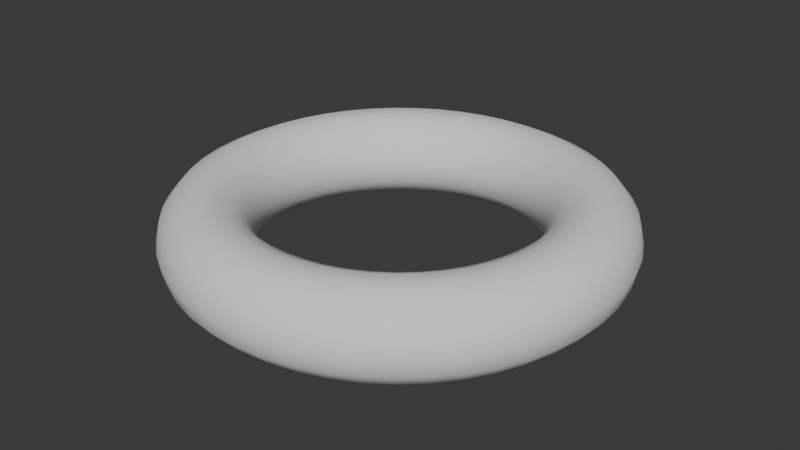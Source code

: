 # Source: donut.blend  (saved by Blender 4.2.66; exported with 4.5.12 LTS)
import bpy
from mathutils import Matrix  # noqa: F401  (used for matrix-valued properties, if any)

bpy.ops.wm.read_factory_settings(use_empty=True)
scene = bpy.context.scene
scene.name = 'Scene'

# ---- collections
col_collection = bpy.data.collections.new('Collection'); scene.collection.children.link(col_collection)

# ---- world
world_world = bpy.data.worlds.new('World'); scene.world = world_world
world_world.use_nodes = True; world_world.node_tree.nodes.clear()
_N = world_world.node_tree.nodes; _L = world_world.node_tree.links
n0 = _N.new('ShaderNodeOutputWorld'); n0.name = 'World Output'; n0.location = (300, 300)
n1 = _N.new('ShaderNodeBackground'); n1.name = 'Background'; n1.location = (10, 300)
n1.inputs[0].default_value = (0.05088, 0.05088, 0.05088, 1.0)
_L.new(n1.outputs[0], n0.inputs[0])
n0.is_active_output = True
world_world.color = (0.05088, 0.05088, 0.05088)
world_world.sun_shadow_jitter_overblur = 0.0

# ---- meshes
me_torus = bpy.data.meshes.new('Torus')
me_torus.from_pydata([(1.25, 0.0, 0.0), (1.225, 0.0, 0.1085), (1.156, 0.0, 0.1955), (1.056, 0.0, 0.2437), (0.9444, 0.0, 0.2437), (0.8441, 0.0, 0.1955), (0.7748, 0.0, 0.1085), (0.75, 0.0, 3.062e-17), (0.7748, 0.0, -0.1085), (0.8441, 0.0, -0.1955), (0.9444, 0.0, -0.2437), (1.056, 0.0, -0.2437), (1.156, 0.0, -0.1955), (1.225, 0.0, -0.1085), (1.24, 0.1598, 0.0), (1.215, 0.1567, 0.1085), (1.146, 0.1478, 0.1955), (1.047, 0.135, 0.2437), (0.9366, 0.1208, 0.2437), (0.8372, 0.1079, 0.1955), (0.7684, 0.09907, 0.1085), (0.7438, 0.09591, 3.062e-17), (0.7684, 0.09907, -0.1085), (0.8372, 0.1079, -0.1955), (0.9366, 0.1208, -0.2437), (1.047, 0.135, -0.2437), (1.146, 0.1478, -0.1955), (1.215, 0.1567, -0.1085), (1.209, 0.3171, 0.0), (1.185, 0.3108, 0.1085), (1.118, 0.2932, 0.1955), (1.021, 0.2678, 0.2437), (0.9135, 0.2395, 0.2437), (0.8165, 0.2141, 0.1955), (0.7494, 0.1965, 0.1085), (0.7255, 0.1902, 3.062e-17), (0.7494, 0.1965, -0.1085), (0.8165, 0.2141, -0.1955), (0.9135, 0.2395, -0.2437), (1.021, 0.2678, -0.2437), (1.118, 0.2932, -0.1955), (1.185, 0.3108, -0.1085), (1.159, 0.4691, 0.0), (1.136, 0.4598, 0.1085), (1.071, 0.4338, 0.1955), (0.9785, 0.3961, 0.2437), (0.8754, 0.3544, 0.2437), (0.7824, 0.3168, 0.1955), (0.7181, 0.2907, 0.1085), (0.6952, 0.2815, 3.062e-17), (0.7181, 0.2907, -0.1085), (0.7824, 0.3168, -0.1955), (0.8754, 0.3544, -0.2437), (0.9785, 0.3961, -0.2437), (1.071, 0.4338, -0.1955), (1.136, 0.4598, -0.1085), (1.089, 0.6134, 0.0), (1.068, 0.6012, 0.1085), (1.007, 0.5672, 0.1955), (0.9198, 0.518, 0.2437), (0.8228, 0.4634, 0.2437), (0.7355, 0.4142, 0.1955), (0.6751, 0.3802, 0.1085), (0.6535, 0.368, 3.062e-17), (0.6751, 0.3802, -0.1085), (0.7355, 0.4142, -0.1955), (0.8228, 0.4634, -0.2437), (0.9198, 0.518, -0.2437), (1.007, 0.5672, -0.1955), (1.068, 0.6012, -0.1085), (1.002, 0.7476, 0.0), (0.9819, 0.7328, 0.1085), (0.9263, 0.6913, 0.1955), (0.846, 0.6314, 0.2437), (0.7568, 0.5648, 0.2437), (0.6765, 0.5049, 0.1955), (0.6209, 0.4634, 0.1085), (0.6011, 0.4486, 3.062e-17), (0.6209, 0.4634, -0.1085), (0.6765, 0.5049, -0.1955), (0.7568, 0.5648, -0.2437), (0.846, 0.6314, -0.2437), (0.9263, 0.6913, -0.1955), (0.9819, 0.7328, -0.1085), (0.8979, 0.8696, 0.0), (0.8802, 0.8524, 0.1085), (0.8303, 0.8041, 0.1955), (0.7583, 0.7344, 0.2437), (0.6784, 0.657, 0.2437), (0.6064, 0.5872, 0.1955), (0.5565, 0.539, 0.1085), (0.5388, 0.5218, 3.062e-17), (0.5565, 0.539, -0.1085), (0.6064, 0.5872, -0.1955), (0.6784, 0.657, -0.2437), (0.7583, 0.7344, -0.2437), (0.8303, 0.8041, -0.1955), (0.8802, 0.8524, -0.1085), (0.7794, 0.9773, 0.0), (0.7639, 0.9579, 0.1085), (0.7207, 0.9037, 0.1955), (0.6582, 0.8253, 0.2437), (0.5888, 0.7383, 0.2437), (0.5263, 0.66, 0.1955), (0.4831, 0.6057, 0.1085), (0.4676, 0.5864, 3.062e-17), (0.4831, 0.6057, -0.1085), (0.5263, 0.66, -0.1955), (0.5888, 0.7383, -0.2437), (0.6582, 0.8253, -0.2437), (0.7207, 0.9037, -0.1955), (0.7639, 0.9579, -0.1085), (0.648, 1.069, 0.0), (0.6352, 1.048, 0.1085), (0.5992, 0.9884, 0.1955), (0.5472, 0.9027, 0.2437), (0.4896, 0.8076, 0.2437), (0.4376, 0.7218, 0.1955), (0.4016, 0.6625, 0.1085), (0.3888, 0.6414, 3.062e-17), (0.4016, 0.6625, -0.1085), (0.4376, 0.7218, -0.1955), (0.4896, 0.8076, -0.2437), (0.5472, 0.9027, -0.2437), (0.5992, 0.9884, -0.1955), (0.6352, 1.048, -0.1085), (0.506, 1.143, 0.0), (0.496, 1.12, 0.1085), (0.4679, 1.057, 0.1955), (0.4273, 0.9653, 0.2437), (0.3823, 0.8635, 0.2437), (0.3417, 0.7719, 0.1955), (0.3136, 0.7084, 0.1085), (0.3036, 0.6858, 3.062e-17), (0.3136, 0.7084, -0.1085), (0.3417, 0.7719, -0.1955), (0.3823, 0.8635, -0.2437), (0.4273, 0.9653, -0.2437), (0.4679, 1.057, -0.1955), (0.496, 1.12, -0.1085), (0.3557, 1.198, 0.0), (0.3486, 1.175, 0.1085), (0.3289, 1.108, 0.1955), (0.3004, 1.012, 0.2437), (0.2687, 0.9053, 0.2437), (0.2402, 0.8092, 0.1955), (0.2204, 0.7427, 0.1085), (0.2134, 0.719, 3.062e-17), (0.2204, 0.7427, -0.1085), (0.2402, 0.8092, -0.1955), (0.2687, 0.9053, -0.2437), (0.3004, 1.012, -0.2437), (0.3289, 1.108, -0.1955), (0.3486, 1.175, -0.1085), (0.1995, 1.234, 0.0), (0.1955, 1.21, 0.1085), (0.1845, 1.141, 0.1955), (0.1685, 1.042, 0.2437), (0.1507, 0.9323, 0.2437), (0.1347, 0.8333, 0.1955), (0.1237, 0.7648, 0.1085), (0.1197, 0.7404, 3.062e-17), (0.1237, 0.7648, -0.1085), (0.1347, 0.8333, -0.1955), (0.1507, 0.9323, -0.2437), (0.1685, 1.042, -0.2437), (0.1845, 1.141, -0.1955), (0.1955, 1.21, -0.1085), (0.04006, 1.249, 0.0), (0.03927, 1.225, 0.1085), (0.03705, 1.155, 0.1955), (0.03383, 1.055, 0.2437), (0.03027, 0.9439, 0.2437), (0.02706, 0.8437, 0.1955), (0.02483, 0.7744, 0.1085), (0.02404, 0.7496, 3.062e-17), (0.02483, 0.7744, -0.1085), (0.02706, 0.8437, -0.1955), (0.03027, 0.9439, -0.2437), (0.03383, 1.055, -0.2437), (0.03705, 1.155, -0.1955), (0.03927, 1.225, -0.1085), (-0.12, 1.244, 0.0), (-0.1177, 1.22, 0.1085), (-0.111, 1.151, 0.1955), (-0.1014, 1.051, 0.2437), (-0.09068, 0.94, 0.2437), (-0.08106, 0.8402, 0.1955), (-0.07439, 0.7712, 0.1085), (-0.07202, 0.7465, 3.062e-17), (-0.07439, 0.7712, -0.1085), (-0.08106, 0.8402, -0.1955), (-0.09068, 0.94, -0.2437), (-0.1014, 1.051, -0.2437), (-0.111, 1.151, -0.1955), (-0.1177, 1.22, -0.1085), (-0.2782, 1.219, 0.0), (-0.2726, 1.195, 0.1085), (-0.2572, 1.127, 0.1955), (-0.2349, 1.029, 0.2437), (-0.2101, 0.9207, 0.2437), (-0.1878, 0.823, 0.1955), (-0.1724, 0.7553, 0.1085), (-0.1669, 0.7312, 3.062e-17), (-0.1724, 0.7553, -0.1085), (-0.1878, 0.823, -0.1955), (-0.2101, 0.9207, -0.2437), (-0.2349, 1.029, -0.2437), (-0.2572, 1.127, -0.1955), (-0.2726, 1.195, -0.1085), (-0.4317, 1.173, 0.0), (-0.4232, 1.15, 0.1085), (-0.3992, 1.085, 0.1955), (-0.3646, 0.9907, 0.2437), (-0.3262, 0.8863, 0.2437), (-0.2915, 0.7922, 0.1955), (-0.2676, 0.7271, 0.1085), (-0.259, 0.7039, 3.062e-17), (-0.2676, 0.7271, -0.1085), (-0.2915, 0.7922, -0.1955), (-0.3262, 0.8863, -0.2437), (-0.3646, 0.9907, -0.2437), (-0.3992, 1.085, -0.1955), (-0.4232, 1.15, -0.1085), (-0.5782, 1.108, 0.0), (-0.5667, 1.086, 0.1085), (-0.5346, 1.025, 0.1955), (-0.4883, 0.9359, 0.2437), (-0.4368, 0.8373, 0.2437), (-0.3904, 0.7484, 0.1955), (-0.3584, 0.6869, 0.1085), (-0.3469, 0.6649, 3.062e-17), (-0.3584, 0.6869, -0.1085), (-0.3904, 0.7484, -0.1955), (-0.4368, 0.8373, -0.2437), (-0.4883, 0.9359, -0.2437), (-0.5346, 1.025, -0.1955), (-0.5667, 1.086, -0.1085), (-0.7151, 1.025, 0.0), (-0.701, 1.005, 0.1085), (-0.6613, 0.948, 0.1955), (-0.6039, 0.8658, 0.2437), (-0.5403, 0.7745, 0.2437), (-0.4829, 0.6923, 0.1955), (-0.4433, 0.6354, 0.1085), (-0.4291, 0.6151, 3.062e-17), (-0.4433, 0.6354, -0.1085), (-0.4829, 0.6923, -0.1955), (-0.5403, 0.7745, -0.2437), (-0.6039, 0.8658, -0.2437), (-0.6613, 0.948, -0.1955), (-0.701, 1.005, -0.1085), (-0.8404, 0.9253, 0.0), (-0.8237, 0.907, 0.1085), (-0.7771, 0.8557, 0.1955), (-0.7097, 0.7815, 0.2437), (-0.6349, 0.6991, 0.2437), (-0.5675, 0.6249, 0.1955), (-0.5209, 0.5735, 0.1085), (-0.5042, 0.5552, 3.062e-17), (-0.5209, 0.5735, -0.1085), (-0.5675, 0.6249, -0.1955), (-0.6349, 0.6991, -0.2437), (-0.7097, 0.7815, -0.2437), (-0.7771, 0.8557, -0.1955), (-0.8237, 0.907, -0.1085), (-0.9518, 0.8103, 0.0), (-0.933, 0.7942, 0.1085), (-0.8801, 0.7493, 0.1955), (-0.8038, 0.6843, 0.2437), (-0.7191, 0.6122, 0.2437), (-0.6428, 0.5472, 0.1955), (-0.5899, 0.5022, 0.1085), (-0.5711, 0.4862, 3.062e-17), (-0.5899, 0.5022, -0.1085), (-0.6428, 0.5472, -0.1955), (-0.7191, 0.6122, -0.2437), (-0.8038, 0.6843, -0.2437), (-0.8801, 0.7493, -0.1955), (-0.933, 0.7942, -0.1085), (-1.048, 0.6819, 0.0), (-1.027, 0.6684, 0.1085), (-0.9687, 0.6306, 0.1955), (-0.8847, 0.5759, 0.2437), (-0.7915, 0.5152, 0.2437), (-0.7075, 0.4605, 0.1955), (-0.6493, 0.4227, 0.1085), (-0.6286, 0.4092, 3.062e-17), (-0.6493, 0.4227, -0.1085), (-0.7075, 0.4605, -0.1955), (-0.7915, 0.5152, -0.2437), (-0.8847, 0.5759, -0.2437), (-0.9687, 0.6306, -0.1955), (-1.027, 0.6684, -0.1085), (-1.126, 0.5424, 0.0), (-1.104, 0.5316, 0.1085), (-1.041, 0.5015, 0.1955), (-0.9511, 0.458, 0.2437), (-0.8508, 0.4097, 0.2437), (-0.7605, 0.3663, 0.1955), (-0.698, 0.3362, 0.1085), (-0.6757, 0.3254, 3.062e-17), (-0.698, 0.3362, -0.1085), (-0.7605, 0.3663, -0.1955), (-0.8508, 0.4097, -0.2437), (-0.9511, 0.458, -0.2437), (-1.041, 0.5015, -0.1955), (-1.104, 0.5316, -0.1085), (-1.186, 0.3939, 0.0), (-1.163, 0.3861, 0.1085), (-1.097, 0.3642, 0.1955), (-1.002, 0.3326, 0.2437), (-0.8963, 0.2976, 0.2437), (-0.8011, 0.266, 0.1955), (-0.7353, 0.2441, 0.1085), (-0.7118, 0.2363, 3.062e-17), (-0.7353, 0.2441, -0.1085), (-0.8011, 0.266, -0.1955), (-0.8963, 0.2976, -0.2437), (-1.002, 0.3326, -0.2437), (-1.097, 0.3642, -0.1955), (-1.163, 0.3861, -0.1085), (-1.227, 0.2389, 0.0), (-1.203, 0.2342, 0.1085), (-1.135, 0.221, 0.1955), (-1.036, 0.2018, 0.2437), (-0.927, 0.1805, 0.2437), (-0.8286, 0.1614, 0.1955), (-0.7605, 0.1481, 0.1085), (-0.7362, 0.1434, 3.062e-17), (-0.7605, 0.1481, -0.1085), (-0.8286, 0.1614, -0.1955), (-0.927, 0.1805, -0.2437), (-1.036, 0.2018, -0.2437), (-1.135, 0.221, -0.1955), (-1.203, 0.2342, -0.1085), (-1.247, 0.08009, 0.0), (-1.223, 0.0785, 0.1085), (-1.153, 0.07406, 0.1955), (-1.053, 0.06763, 0.2437), (-0.9424, 0.06051, 0.2437), (-0.8424, 0.05408, 0.1955), (-0.7732, 0.04964, 0.1085), (-0.7485, 0.04805, 3.062e-17), (-0.7732, 0.04964, -0.1085), (-0.8424, 0.05408, -0.1955), (-0.9424, 0.06051, -0.2437), (-1.053, 0.06763, -0.2437), (-1.153, 0.07406, -0.1955), (-1.223, 0.0785, -0.1085), (-1.247, -0.08009, 0.0), (-1.223, -0.0785, 0.1085), (-1.153, -0.07406, 0.1955), (-1.053, -0.06763, 0.2437), (-0.9424, -0.06051, 0.2437), (-0.8424, -0.05408, 0.1955), (-0.7732, -0.04964, 0.1085), (-0.7485, -0.04805, 3.062e-17), (-0.7732, -0.04964, -0.1085), (-0.8424, -0.05408, -0.1955), (-0.9424, -0.06051, -0.2437), (-1.053, -0.06763, -0.2437), (-1.153, -0.07406, -0.1955), (-1.223, -0.0785, -0.1085), (-1.227, -0.2389, 0.0), (-1.203, -0.2342, 0.1085), (-1.135, -0.221, 0.1955), (-1.036, -0.2018, 0.2437), (-0.927, -0.1805, 0.2437), (-0.8286, -0.1614, 0.1955), (-0.7605, -0.1481, 0.1085), (-0.7362, -0.1434, 3.062e-17), (-0.7605, -0.1481, -0.1085), (-0.8286, -0.1614, -0.1955), (-0.927, -0.1805, -0.2437), (-1.036, -0.2018, -0.2437), (-1.135, -0.221, -0.1955), (-1.203, -0.2342, -0.1085), (-1.186, -0.3939, 0.0), (-1.163, -0.3861, 0.1085), (-1.097, -0.3642, 0.1955), (-1.002, -0.3326, 0.2437), (-0.8963, -0.2976, 0.2437), (-0.8011, -0.266, 0.1955), (-0.7353, -0.2441, 0.1085), (-0.7118, -0.2363, 3.062e-17), (-0.7353, -0.2441, -0.1085), (-0.8011, -0.266, -0.1955), (-0.8963, -0.2976, -0.2437), (-1.002, -0.3326, -0.2437), (-1.097, -0.3642, -0.1955), (-1.163, -0.3861, -0.1085), (-1.126, -0.5424, 0.0), (-1.104, -0.5316, 0.1085), (-1.041, -0.5015, 0.1955), (-0.9511, -0.458, 0.2437), (-0.8508, -0.4097, 0.2437), (-0.7605, -0.3663, 0.1955), (-0.698, -0.3362, 0.1085), (-0.6757, -0.3254, 3.062e-17), (-0.698, -0.3362, -0.1085), (-0.7605, -0.3663, -0.1955), (-0.8508, -0.4097, -0.2437), (-0.9511, -0.458, -0.2437), (-1.041, -0.5015, -0.1955), (-1.104, -0.5316, -0.1085), (-1.048, -0.6819, 0.0), (-1.027, -0.6684, 0.1085), (-0.9687, -0.6306, 0.1955), (-0.8847, -0.5759, 0.2437), (-0.7915, -0.5152, 0.2437), (-0.7075, -0.4605, 0.1955), (-0.6493, -0.4227, 0.1085), (-0.6286, -0.4092, 3.062e-17), (-0.6493, -0.4227, -0.1085), (-0.7075, -0.4605, -0.1955), (-0.7915, -0.5152, -0.2437), (-0.8847, -0.5759, -0.2437), (-0.9687, -0.6306, -0.1955), (-1.027, -0.6684, -0.1085), (-0.9518, -0.8103, 0.0), (-0.933, -0.7942, 0.1085), (-0.8801, -0.7493, 0.1955), (-0.8038, -0.6843, 0.2437), (-0.7191, -0.6122, 0.2437), (-0.6428, -0.5472, 0.1955), (-0.5899, -0.5022, 0.1085), (-0.5711, -0.4862, 3.062e-17), (-0.5899, -0.5022, -0.1085), (-0.6428, -0.5472, -0.1955), (-0.7191, -0.6122, -0.2437), (-0.8038, -0.6843, -0.2437), (-0.8801, -0.7493, -0.1955), (-0.933, -0.7942, -0.1085), (-0.8404, -0.9253, 0.0), (-0.8237, -0.907, 0.1085), (-0.7771, -0.8557, 0.1955), (-0.7097, -0.7815, 0.2437), (-0.6349, -0.6991, 0.2437), (-0.5675, -0.6249, 0.1955), (-0.5209, -0.5735, 0.1085), (-0.5042, -0.5552, 3.062e-17), (-0.5209, -0.5735, -0.1085), (-0.5675, -0.6249, -0.1955), (-0.6349, -0.6991, -0.2437), (-0.7097, -0.7815, -0.2437), (-0.7771, -0.8557, -0.1955), (-0.8237, -0.907, -0.1085), (-0.7151, -1.025, 0.0), (-0.701, -1.005, 0.1085), (-0.6613, -0.948, 0.1955), (-0.6039, -0.8658, 0.2437), (-0.5403, -0.7745, 0.2437), (-0.4829, -0.6923, 0.1955), (-0.4433, -0.6354, 0.1085), (-0.4291, -0.6151, 3.062e-17), (-0.4433, -0.6354, -0.1085), (-0.4829, -0.6923, -0.1955), (-0.5403, -0.7745, -0.2437), (-0.6039, -0.8658, -0.2437), (-0.6613, -0.948, -0.1955), (-0.701, -1.005, -0.1085), (-0.5782, -1.108, 0.0), (-0.5667, -1.086, 0.1085), (-0.5346, -1.025, 0.1955), (-0.4883, -0.9359, 0.2437), (-0.4368, -0.8373, 0.2437), (-0.3904, -0.7484, 0.1955), (-0.3584, -0.6869, 0.1085), (-0.3469, -0.6649, 3.062e-17), (-0.3584, -0.6869, -0.1085), (-0.3904, -0.7484, -0.1955), (-0.4368, -0.8373, -0.2437), (-0.4883, -0.9359, -0.2437), (-0.5346, -1.025, -0.1955), (-0.5667, -1.086, -0.1085), (-0.4317, -1.173, 0.0), (-0.4232, -1.15, 0.1085), (-0.3992, -1.085, 0.1955), (-0.3646, -0.9907, 0.2437), (-0.3262, -0.8863, 0.2437), (-0.2915, -0.7922, 0.1955), (-0.2676, -0.7271, 0.1085), (-0.259, -0.7039, 3.062e-17), (-0.2676, -0.7271, -0.1085), (-0.2915, -0.7922, -0.1955), (-0.3262, -0.8863, -0.2437), (-0.3646, -0.9907, -0.2437), (-0.3992, -1.085, -0.1955), (-0.4232, -1.15, -0.1085), (-0.2782, -1.219, 0.0), (-0.2726, -1.195, 0.1085), (-0.2572, -1.127, 0.1955), (-0.2349, -1.029, 0.2437), (-0.2101, -0.9207, 0.2437), (-0.1878, -0.823, 0.1955), (-0.1724, -0.7553, 0.1085), (-0.1669, -0.7312, 3.062e-17), (-0.1724, -0.7553, -0.1085), (-0.1878, -0.823, -0.1955), (-0.2101, -0.9207, -0.2437), (-0.2349, -1.029, -0.2437), (-0.2572, -1.127, -0.1955), (-0.2726, -1.195, -0.1085), (-0.12, -1.244, 0.0), (-0.1177, -1.22, 0.1085), (-0.111, -1.151, 0.1955), (-0.1014, -1.051, 0.2437), (-0.09068, -0.94, 0.2437), (-0.08106, -0.8402, 0.1955), (-0.07439, -0.7712, 0.1085), (-0.07202, -0.7465, 3.062e-17), (-0.07439, -0.7712, -0.1085), (-0.08106, -0.8402, -0.1955), (-0.09068, -0.94, -0.2437), (-0.1014, -1.051, -0.2437), (-0.111, -1.151, -0.1955), (-0.1177, -1.22, -0.1085), (0.04006, -1.249, 0.0), (0.03927, -1.225, 0.1085), (0.03705, -1.155, 0.1955), (0.03383, -1.055, 0.2437), (0.03027, -0.9439, 0.2437), (0.02706, -0.8437, 0.1955), (0.02483, -0.7744, 0.1085), (0.02404, -0.7496, 3.062e-17), (0.02483, -0.7744, -0.1085), (0.02706, -0.8437, -0.1955), (0.03027, -0.9439, -0.2437), (0.03383, -1.055, -0.2437), (0.03705, -1.155, -0.1955), (0.03927, -1.225, -0.1085), (0.1995, -1.234, 0.0), (0.1955, -1.21, 0.1085), (0.1845, -1.141, 0.1955), (0.1685, -1.042, 0.2437), (0.1507, -0.9323, 0.2437), (0.1347, -0.8333, 0.1955), (0.1237, -0.7648, 0.1085), (0.1197, -0.7404, 3.062e-17), (0.1237, -0.7648, -0.1085), (0.1347, -0.8333, -0.1955), (0.1507, -0.9323, -0.2437), (0.1685, -1.042, -0.2437), (0.1845, -1.141, -0.1955), (0.1955, -1.21, -0.1085), (0.3557, -1.198, 0.0), (0.3486, -1.175, 0.1085), (0.3289, -1.108, 0.1955), (0.3004, -1.012, 0.2437), (0.2687, -0.9053, 0.2437), (0.2402, -0.8092, 0.1955), (0.2204, -0.7427, 0.1085), (0.2134, -0.719, 3.062e-17), (0.2204, -0.7427, -0.1085), (0.2402, -0.8092, -0.1955), (0.2687, -0.9053, -0.2437), (0.3004, -1.012, -0.2437), (0.3289, -1.108, -0.1955), (0.3486, -1.175, -0.1085), (0.506, -1.143, 0.0), (0.496, -1.12, 0.1085), (0.4679, -1.057, 0.1955), (0.4273, -0.9653, 0.2437), (0.3823, -0.8635, 0.2437), (0.3417, -0.7719, 0.1955), (0.3136, -0.7084, 0.1085), (0.3036, -0.6858, 3.062e-17), (0.3136, -0.7084, -0.1085), (0.3417, -0.7719, -0.1955), (0.3823, -0.8635, -0.2437), (0.4273, -0.9653, -0.2437), (0.4679, -1.057, -0.1955), (0.496, -1.12, -0.1085), (0.648, -1.069, 0.0), (0.6352, -1.048, 0.1085), (0.5992, -0.9884, 0.1955), (0.5472, -0.9027, 0.2437), (0.4896, -0.8076, 0.2437), (0.4376, -0.7218, 0.1955), (0.4016, -0.6625, 0.1085), (0.3888, -0.6414, 3.062e-17), (0.4016, -0.6625, -0.1085), (0.4376, -0.7218, -0.1955), (0.4896, -0.8076, -0.2437), (0.5472, -0.9027, -0.2437), (0.5992, -0.9884, -0.1955), (0.6352, -1.048, -0.1085), (0.7794, -0.9773, 0.0), (0.7639, -0.9579, 0.1085), (0.7207, -0.9037, 0.1955), (0.6582, -0.8253, 0.2437), (0.5888, -0.7383, 0.2437), (0.5263, -0.66, 0.1955), (0.4831, -0.6057, 0.1085), (0.4676, -0.5864, 3.062e-17), (0.4831, -0.6057, -0.1085), (0.5263, -0.66, -0.1955), (0.5888, -0.7383, -0.2437), (0.6582, -0.8253, -0.2437), (0.7207, -0.9037, -0.1955), (0.7639, -0.9579, -0.1085), (0.8979, -0.8696, 0.0), (0.8802, -0.8524, 0.1085), (0.8303, -0.8041, 0.1955), (0.7583, -0.7344, 0.2437), (0.6784, -0.657, 0.2437), (0.6064, -0.5872, 0.1955), (0.5565, -0.539, 0.1085), (0.5388, -0.5218, 3.062e-17), (0.5565, -0.539, -0.1085), (0.6064, -0.5872, -0.1955), (0.6784, -0.657, -0.2437), (0.7583, -0.7344, -0.2437), (0.8303, -0.8041, -0.1955), (0.8802, -0.8524, -0.1085), (1.002, -0.7476, 0.0), (0.9819, -0.7328, 0.1085), (0.9263, -0.6913, 0.1955), (0.846, -0.6314, 0.2437), (0.7568, -0.5648, 0.2437), (0.6765, -0.5049, 0.1955), (0.6209, -0.4634, 0.1085), (0.6011, -0.4486, 3.062e-17), (0.6209, -0.4634, -0.1085), (0.6765, -0.5049, -0.1955), (0.7568, -0.5648, -0.2437), (0.846, -0.6314, -0.2437), (0.9263, -0.6913, -0.1955), (0.9819, -0.7328, -0.1085), (1.089, -0.6134, 0.0), (1.068, -0.6012, 0.1085), (1.007, -0.5672, 0.1955), (0.9198, -0.518, 0.2437), (0.8228, -0.4634, 0.2437), (0.7355, -0.4142, 0.1955), (0.6751, -0.3802, 0.1085), (0.6535, -0.368, 3.062e-17), (0.6751, -0.3802, -0.1085), (0.7355, -0.4142, -0.1955), (0.8228, -0.4634, -0.2437), (0.9198, -0.518, -0.2437), (1.007, -0.5672, -0.1955), (1.068, -0.6012, -0.1085), (1.159, -0.4691, 0.0), (1.136, -0.4598, 0.1085), (1.071, -0.4338, 0.1955), (0.9785, -0.3961, 0.2437), (0.8754, -0.3544, 0.2437), (0.7824, -0.3168, 0.1955), (0.7181, -0.2907, 0.1085), (0.6952, -0.2815, 3.062e-17), (0.7181, -0.2907, -0.1085), (0.7824, -0.3168, -0.1955), (0.8754, -0.3544, -0.2437), (0.9785, -0.3961, -0.2437), (1.071, -0.4338, -0.1955), (1.136, -0.4598, -0.1085), (1.209, -0.3171, 0.0), (1.185, -0.3108, 0.1085), (1.118, -0.2932, 0.1955), (1.021, -0.2678, 0.2437), (0.9135, -0.2395, 0.2437), (0.8165, -0.2141, 0.1955), (0.7494, -0.1965, 0.1085), (0.7255, -0.1902, 3.062e-17), (0.7494, -0.1965, -0.1085), (0.8165, -0.2141, -0.1955), (0.9135, -0.2395, -0.2437), (1.021, -0.2678, -0.2437), (1.118, -0.2932, -0.1955), (1.185, -0.3108, -0.1085), (1.24, -0.1598, 0.0), (1.215, -0.1567, 0.1085), (1.146, -0.1478, 0.1955), (1.047, -0.135, 0.2437), (0.9366, -0.1208, 0.2437), (0.8372, -0.1079, 0.1955), (0.7684, -0.09907, 0.1085), (0.7438, -0.09591, 3.062e-17), (0.7684, -0.09907, -0.1085), (0.8372, -0.1079, -0.1955), (0.9366, -0.1208, -0.2437), (1.047, -0.135, -0.2437), (1.146, -0.1478, -0.1955), (1.215, -0.1567, -0.1085)], [], [(0, 14, 15, 1), (1, 15, 16, 2), (2, 16, 17, 3), (3, 17, 18, 4), (4, 18, 19, 5), (5, 19, 20, 6), (6, 20, 21, 7), (7, 21, 22, 8), (8, 22, 23, 9), (9, 23, 24, 10), (10, 24, 25, 11), (11, 25, 26, 12), (12, 26, 27, 13), (13, 27, 14, 0), (14, 28, 29, 15), (15, 29, 30, 16), (16, 30, 31, 17), (17, 31, 32, 18), (18, 32, 33, 19), (19, 33, 34, 20), (20, 34, 35, 21), (21, 35, 36, 22), (22, 36, 37, 23), (23, 37, 38, 24), (24, 38, 39, 25), (25, 39, 40, 26), (26, 40, 41, 27), (27, 41, 28, 14), (28, 42, 43, 29), (29, 43, 44, 30), (30, 44, 45, 31), (31, 45, 46, 32), (32, 46, 47, 33), (33, 47, 48, 34), (34, 48, 49, 35), (35, 49, 50, 36), (36, 50, 51, 37), (37, 51, 52, 38), (38, 52, 53, 39), (39, 53, 54, 40), (40, 54, 55, 41), (41, 55, 42, 28), (42, 56, 57, 43), (43, 57, 58, 44), (44, 58, 59, 45), (45, 59, 60, 46), (46, 60, 61, 47), (47, 61, 62, 48), (48, 62, 63, 49), (49, 63, 64, 50), (50, 64, 65, 51), (51, 65, 66, 52), (52, 66, 67, 53), (53, 67, 68, 54), (54, 68, 69, 55), (55, 69, 56, 42), (56, 70, 71, 57), (57, 71, 72, 58), (58, 72, 73, 59), (59, 73, 74, 60), (60, 74, 75, 61), (61, 75, 76, 62), (62, 76, 77, 63), (63, 77, 78, 64), (64, 78, 79, 65), (65, 79, 80, 66), (66, 80, 81, 67), (67, 81, 82, 68), (68, 82, 83, 69), (69, 83, 70, 56), (70, 84, 85, 71), (71, 85, 86, 72), (72, 86, 87, 73), (73, 87, 88, 74), (74, 88, 89, 75), (75, 89, 90, 76), (76, 90, 91, 77), (77, 91, 92, 78), (78, 92, 93, 79), (79, 93, 94, 80), (80, 94, 95, 81), (81, 95, 96, 82), (82, 96, 97, 83), (83, 97, 84, 70), (84, 98, 99, 85), (85, 99, 100, 86), (86, 100, 101, 87), (87, 101, 102, 88), (88, 102, 103, 89), (89, 103, 104, 90), (90, 104, 105, 91), (91, 105, 106, 92), (92, 106, 107, 93), (93, 107, 108, 94), (94, 108, 109, 95), (95, 109, 110, 96), (96, 110, 111, 97), (97, 111, 98, 84), (98, 112, 113, 99), (99, 113, 114, 100), (100, 114, 115, 101), (101, 115, 116, 102), (102, 116, 117, 103), (103, 117, 118, 104), (104, 118, 119, 105), (105, 119, 120, 106), (106, 120, 121, 107), (107, 121, 122, 108), (108, 122, 123, 109), (109, 123, 124, 110), (110, 124, 125, 111), (111, 125, 112, 98), (112, 126, 127, 113), (113, 127, 128, 114), (114, 128, 129, 115), (115, 129, 130, 116), (116, 130, 131, 117), (117, 131, 132, 118), (118, 132, 133, 119), (119, 133, 134, 120), (120, 134, 135, 121), (121, 135, 136, 122), (122, 136, 137, 123), (123, 137, 138, 124), (124, 138, 139, 125), (125, 139, 126, 112), (126, 140, 141, 127), (127, 141, 142, 128), (128, 142, 143, 129), (129, 143, 144, 130), (130, 144, 145, 131), (131, 145, 146, 132), (132, 146, 147, 133), (133, 147, 148, 134), (134, 148, 149, 135), (135, 149, 150, 136), (136, 150, 151, 137), (137, 151, 152, 138), (138, 152, 153, 139), (139, 153, 140, 126), (140, 154, 155, 141), (141, 155, 156, 142), (142, 156, 157, 143), (143, 157, 158, 144), (144, 158, 159, 145), (145, 159, 160, 146), (146, 160, 161, 147), (147, 161, 162, 148), (148, 162, 163, 149), (149, 163, 164, 150), (150, 164, 165, 151), (151, 165, 166, 152), (152, 166, 167, 153), (153, 167, 154, 140), (154, 168, 169, 155), (155, 169, 170, 156), (156, 170, 171, 157), (157, 171, 172, 158), (158, 172, 173, 159), (159, 173, 174, 160), (160, 174, 175, 161), (161, 175, 176, 162), (162, 176, 177, 163), (163, 177, 178, 164), (164, 178, 179, 165), (165, 179, 180, 166), (166, 180, 181, 167), (167, 181, 168, 154), (168, 182, 183, 169), (169, 183, 184, 170), (170, 184, 185, 171), (171, 185, 186, 172), (172, 186, 187, 173), (173, 187, 188, 174), (174, 188, 189, 175), (175, 189, 190, 176), (176, 190, 191, 177), (177, 191, 192, 178), (178, 192, 193, 179), (179, 193, 194, 180), (180, 194, 195, 181), (181, 195, 182, 168), (182, 196, 197, 183), (183, 197, 198, 184), (184, 198, 199, 185), (185, 199, 200, 186), (186, 200, 201, 187), (187, 201, 202, 188), (188, 202, 203, 189), (189, 203, 204, 190), (190, 204, 205, 191), (191, 205, 206, 192), (192, 206, 207, 193), (193, 207, 208, 194), (194, 208, 209, 195), (195, 209, 196, 182), (196, 210, 211, 197), (197, 211, 212, 198), (198, 212, 213, 199), (199, 213, 214, 200), (200, 214, 215, 201), (201, 215, 216, 202), (202, 216, 217, 203), (203, 217, 218, 204), (204, 218, 219, 205), (205, 219, 220, 206), (206, 220, 221, 207), (207, 221, 222, 208), (208, 222, 223, 209), (209, 223, 210, 196), (210, 224, 225, 211), (211, 225, 226, 212), (212, 226, 227, 213), (213, 227, 228, 214), (214, 228, 229, 215), (215, 229, 230, 216), (216, 230, 231, 217), (217, 231, 232, 218), (218, 232, 233, 219), (219, 233, 234, 220), (220, 234, 235, 221), (221, 235, 236, 222), (222, 236, 237, 223), (223, 237, 224, 210), (224, 238, 239, 225), (225, 239, 240, 226), (226, 240, 241, 227), (227, 241, 242, 228), (228, 242, 243, 229), (229, 243, 244, 230), (230, 244, 245, 231), (231, 245, 246, 232), (232, 246, 247, 233), (233, 247, 248, 234), (234, 248, 249, 235), (235, 249, 250, 236), (236, 250, 251, 237), (237, 251, 238, 224), (238, 252, 253, 239), (239, 253, 254, 240), (240, 254, 255, 241), (241, 255, 256, 242), (242, 256, 257, 243), (243, 257, 258, 244), (244, 258, 259, 245), (245, 259, 260, 246), (246, 260, 261, 247), (247, 261, 262, 248), (248, 262, 263, 249), (249, 263, 264, 250), (250, 264, 265, 251), (251, 265, 252, 238), (252, 266, 267, 253), (253, 267, 268, 254), (254, 268, 269, 255), (255, 269, 270, 256), (256, 270, 271, 257), (257, 271, 272, 258), (258, 272, 273, 259), (259, 273, 274, 260), (260, 274, 275, 261), (261, 275, 276, 262), (262, 276, 277, 263), (263, 277, 278, 264), (264, 278, 279, 265), (265, 279, 266, 252), (266, 280, 281, 267), (267, 281, 282, 268), (268, 282, 283, 269), (269, 283, 284, 270), (270, 284, 285, 271), (271, 285, 286, 272), (272, 286, 287, 273), (273, 287, 288, 274), (274, 288, 289, 275), (275, 289, 290, 276), (276, 290, 291, 277), (277, 291, 292, 278), (278, 292, 293, 279), (279, 293, 280, 266), (280, 294, 295, 281), (281, 295, 296, 282), (282, 296, 297, 283), (283, 297, 298, 284), (284, 298, 299, 285), (285, 299, 300, 286), (286, 300, 301, 287), (287, 301, 302, 288), (288, 302, 303, 289), (289, 303, 304, 290), (290, 304, 305, 291), (291, 305, 306, 292), (292, 306, 307, 293), (293, 307, 294, 280), (294, 308, 309, 295), (295, 309, 310, 296), (296, 310, 311, 297), (297, 311, 312, 298), (298, 312, 313, 299), (299, 313, 314, 300), (300, 314, 315, 301), (301, 315, 316, 302), (302, 316, 317, 303), (303, 317, 318, 304), (304, 318, 319, 305), (305, 319, 320, 306), (306, 320, 321, 307), (307, 321, 308, 294), (308, 322, 323, 309), (309, 323, 324, 310), (310, 324, 325, 311), (311, 325, 326, 312), (312, 326, 327, 313), (313, 327, 328, 314), (314, 328, 329, 315), (315, 329, 330, 316), (316, 330, 331, 317), (317, 331, 332, 318), (318, 332, 333, 319), (319, 333, 334, 320), (320, 334, 335, 321), (321, 335, 322, 308), (322, 336, 337, 323), (323, 337, 338, 324), (324, 338, 339, 325), (325, 339, 340, 326), (326, 340, 341, 327), (327, 341, 342, 328), (328, 342, 343, 329), (329, 343, 344, 330), (330, 344, 345, 331), (331, 345, 346, 332), (332, 346, 347, 333), (333, 347, 348, 334), (334, 348, 349, 335), (335, 349, 336, 322), (336, 350, 351, 337), (337, 351, 352, 338), (338, 352, 353, 339), (339, 353, 354, 340), (340, 354, 355, 341), (341, 355, 356, 342), (342, 356, 357, 343), (343, 357, 358, 344), (344, 358, 359, 345), (345, 359, 360, 346), (346, 360, 361, 347), (347, 361, 362, 348), (348, 362, 363, 349), (349, 363, 350, 336), (350, 364, 365, 351), (351, 365, 366, 352), (352, 366, 367, 353), (353, 367, 368, 354), (354, 368, 369, 355), (355, 369, 370, 356), (356, 370, 371, 357), (357, 371, 372, 358), (358, 372, 373, 359), (359, 373, 374, 360), (360, 374, 375, 361), (361, 375, 376, 362), (362, 376, 377, 363), (363, 377, 364, 350), (364, 378, 379, 365), (365, 379, 380, 366), (366, 380, 381, 367), (367, 381, 382, 368), (368, 382, 383, 369), (369, 383, 384, 370), (370, 384, 385, 371), (371, 385, 386, 372), (372, 386, 387, 373), (373, 387, 388, 374), (374, 388, 389, 375), (375, 389, 390, 376), (376, 390, 391, 377), (377, 391, 378, 364), (378, 392, 393, 379), (379, 393, 394, 380), (380, 394, 395, 381), (381, 395, 396, 382), (382, 396, 397, 383), (383, 397, 398, 384), (384, 398, 399, 385), (385, 399, 400, 386), (386, 400, 401, 387), (387, 401, 402, 388), (388, 402, 403, 389), (389, 403, 404, 390), (390, 404, 405, 391), (391, 405, 392, 378), (392, 406, 407, 393), (393, 407, 408, 394), (394, 408, 409, 395), (395, 409, 410, 396), (396, 410, 411, 397), (397, 411, 412, 398), (398, 412, 413, 399), (399, 413, 414, 400), (400, 414, 415, 401), (401, 415, 416, 402), (402, 416, 417, 403), (403, 417, 418, 404), (404, 418, 419, 405), (405, 419, 406, 392), (406, 420, 421, 407), (407, 421, 422, 408), (408, 422, 423, 409), (409, 423, 424, 410), (410, 424, 425, 411), (411, 425, 426, 412), (412, 426, 427, 413), (413, 427, 428, 414), (414, 428, 429, 415), (415, 429, 430, 416), (416, 430, 431, 417), (417, 431, 432, 418), (418, 432, 433, 419), (419, 433, 420, 406), (420, 434, 435, 421), (421, 435, 436, 422), (422, 436, 437, 423), (423, 437, 438, 424), (424, 438, 439, 425), (425, 439, 440, 426), (426, 440, 441, 427), (427, 441, 442, 428), (428, 442, 443, 429), (429, 443, 444, 430), (430, 444, 445, 431), (431, 445, 446, 432), (432, 446, 447, 433), (433, 447, 434, 420), (434, 448, 449, 435), (435, 449, 450, 436), (436, 450, 451, 437), (437, 451, 452, 438), (438, 452, 453, 439), (439, 453, 454, 440), (440, 454, 455, 441), (441, 455, 456, 442), (442, 456, 457, 443), (443, 457, 458, 444), (444, 458, 459, 445), (445, 459, 460, 446), (446, 460, 461, 447), (447, 461, 448, 434), (448, 462, 463, 449), (449, 463, 464, 450), (450, 464, 465, 451), (451, 465, 466, 452), (452, 466, 467, 453), (453, 467, 468, 454), (454, 468, 469, 455), (455, 469, 470, 456), (456, 470, 471, 457), (457, 471, 472, 458), (458, 472, 473, 459), (459, 473, 474, 460), (460, 474, 475, 461), (461, 475, 462, 448), (462, 476, 477, 463), (463, 477, 478, 464), (464, 478, 479, 465), (465, 479, 480, 466), (466, 480, 481, 467), (467, 481, 482, 468), (468, 482, 483, 469), (469, 483, 484, 470), (470, 484, 485, 471), (471, 485, 486, 472), (472, 486, 487, 473), (473, 487, 488, 474), (474, 488, 489, 475), (475, 489, 476, 462), (476, 490, 491, 477), (477, 491, 492, 478), (478, 492, 493, 479), (479, 493, 494, 480), (480, 494, 495, 481), (481, 495, 496, 482), (482, 496, 497, 483), (483, 497, 498, 484), (484, 498, 499, 485), (485, 499, 500, 486), (486, 500, 501, 487), (487, 501, 502, 488), (488, 502, 503, 489), (489, 503, 490, 476), (490, 504, 505, 491), (491, 505, 506, 492), (492, 506, 507, 493), (493, 507, 508, 494), (494, 508, 509, 495), (495, 509, 510, 496), (496, 510, 511, 497), (497, 511, 512, 498), (498, 512, 513, 499), (499, 513, 514, 500), (500, 514, 515, 501), (501, 515, 516, 502), (502, 516, 517, 503), (503, 517, 504, 490), (504, 518, 519, 505), (505, 519, 520, 506), (506, 520, 521, 507), (507, 521, 522, 508), (508, 522, 523, 509), (509, 523, 524, 510), (510, 524, 525, 511), (511, 525, 526, 512), (512, 526, 527, 513), (513, 527, 528, 514), (514, 528, 529, 515), (515, 529, 530, 516), (516, 530, 531, 517), (517, 531, 518, 504), (518, 532, 533, 519), (519, 533, 534, 520), (520, 534, 535, 521), (521, 535, 536, 522), (522, 536, 537, 523), (523, 537, 538, 524), (524, 538, 539, 525), (525, 539, 540, 526), (526, 540, 541, 527), (527, 541, 542, 528), (528, 542, 543, 529), (529, 543, 544, 530), (530, 544, 545, 531), (531, 545, 532, 518), (532, 546, 547, 533), (533, 547, 548, 534), (534, 548, 549, 535), (535, 549, 550, 536), (536, 550, 551, 537), (537, 551, 552, 538), (538, 552, 553, 539), (539, 553, 554, 540), (540, 554, 555, 541), (541, 555, 556, 542), (542, 556, 557, 543), (543, 557, 558, 544), (544, 558, 559, 545), (545, 559, 546, 532), (546, 560, 561, 547), (547, 561, 562, 548), (548, 562, 563, 549), (549, 563, 564, 550), (550, 564, 565, 551), (551, 565, 566, 552), (552, 566, 567, 553), (553, 567, 568, 554), (554, 568, 569, 555), (555, 569, 570, 556), (556, 570, 571, 557), (557, 571, 572, 558), (558, 572, 573, 559), (559, 573, 560, 546), (560, 574, 575, 561), (561, 575, 576, 562), (562, 576, 577, 563), (563, 577, 578, 564), (564, 578, 579, 565), (565, 579, 580, 566), (566, 580, 581, 567), (567, 581, 582, 568), (568, 582, 583, 569), (569, 583, 584, 570), (570, 584, 585, 571), (571, 585, 586, 572), (572, 586, 587, 573), (573, 587, 574, 560), (574, 588, 589, 575), (575, 589, 590, 576), (576, 590, 591, 577), (577, 591, 592, 578), (578, 592, 593, 579), (579, 593, 594, 580), (580, 594, 595, 581), (581, 595, 596, 582), (582, 596, 597, 583), (583, 597, 598, 584), (584, 598, 599, 585), (585, 599, 600, 586), (586, 600, 601, 587), (587, 601, 588, 574), (588, 602, 603, 589), (589, 603, 604, 590), (590, 604, 605, 591), (591, 605, 606, 592), (592, 606, 607, 593), (593, 607, 608, 594), (594, 608, 609, 595), (595, 609, 610, 596), (596, 610, 611, 597), (597, 611, 612, 598), (598, 612, 613, 599), (599, 613, 614, 600), (600, 614, 615, 601), (601, 615, 602, 588), (602, 616, 617, 603), (603, 617, 618, 604), (604, 618, 619, 605), (605, 619, 620, 606), (606, 620, 621, 607), (607, 621, 622, 608), (608, 622, 623, 609), (609, 623, 624, 610), (610, 624, 625, 611), (611, 625, 626, 612), (612, 626, 627, 613), (613, 627, 628, 614), (614, 628, 629, 615), (615, 629, 616, 602), (616, 630, 631, 617), (617, 631, 632, 618), (618, 632, 633, 619), (619, 633, 634, 620), (620, 634, 635, 621), (621, 635, 636, 622), (622, 636, 637, 623), (623, 637, 638, 624), (624, 638, 639, 625), (625, 639, 640, 626), (626, 640, 641, 627), (627, 641, 642, 628), (628, 642, 643, 629), (629, 643, 630, 616), (630, 644, 645, 631), (631, 645, 646, 632), (632, 646, 647, 633), (633, 647, 648, 634), (634, 648, 649, 635), (635, 649, 650, 636), (636, 650, 651, 637), (637, 651, 652, 638), (638, 652, 653, 639), (639, 653, 654, 640), (640, 654, 655, 641), (641, 655, 656, 642), (642, 656, 657, 643), (643, 657, 644, 630), (644, 658, 659, 645), (645, 659, 660, 646), (646, 660, 661, 647), (647, 661, 662, 648), (648, 662, 663, 649), (649, 663, 664, 650), (650, 664, 665, 651), (651, 665, 666, 652), (652, 666, 667, 653), (653, 667, 668, 654), (654, 668, 669, 655), (655, 669, 670, 656), (656, 670, 671, 657), (657, 671, 658, 644), (658, 672, 673, 659), (659, 673, 674, 660), (660, 674, 675, 661), (661, 675, 676, 662), (662, 676, 677, 663), (663, 677, 678, 664), (664, 678, 679, 665), (665, 679, 680, 666), (666, 680, 681, 667), (667, 681, 682, 668), (668, 682, 683, 669), (669, 683, 684, 670), (670, 684, 685, 671), (671, 685, 672, 658), (672, 0, 1, 673), (673, 1, 2, 674), (674, 2, 3, 675), (675, 3, 4, 676), (676, 4, 5, 677), (677, 5, 6, 678), (678, 6, 7, 679), (679, 7, 8, 680), (680, 8, 9, 681), (681, 9, 10, 682), (682, 10, 11, 683), (683, 11, 12, 684), (684, 12, 13, 685), (685, 13, 0, 672)])
me_torus.polygons.foreach_set('use_smooth', [True] * 686)
_uv = me_torus.uv_layers.new(name='UVMap')
_uv.uv.foreach_set('vector', [0.5102, 0.5, 0.5306, 0.5, 0.5306, 0.5714, 0.5102, 0.5714, 0.5102, 0.5714, 0.5306, 0.5714, 0.5306, 0.6429, 0.5102, 0.6429, 0.5102, 0.6429, 0.5306, 0.6429, 0.5306, 0.7143, 0.5102, 0.7143, 0.5102, 0.7143, 0.5306, 0.7143, 0.5306, 0.7857, 0.5102, 0.7857, 0.5102, 0.7857, 0.5306, 0.7857, 0.5306, 0.8571, 0.5102, 0.8571, 0.5102, 0.8571, 0.5306, 0.8571, 0.5306, 0.9286, 0.5102, 0.9286, 0.5102, 0.9286, 0.5306, 0.9286, 0.5306, 1.0, 0.5102, 1.0, 0.5102, -2.22e-16, 0.5306, -2.22e-16, 0.5306, 0.07143, 0.5102, 0.07143, 0.5102, 0.07143, 0.5306, 0.07143, 0.5306, 0.1429, 0.5102, 0.1429, 0.5102, 0.1429, 0.5306, 0.1429, 0.5306, 0.2143, 0.5102, 0.2143, 0.5102, 0.2143, 0.5306, 0.2143, 0.5306, 0.2857, 0.5102, 0.2857, 0.5102, 0.2857, 0.5306, 0.2857, 0.5306, 0.3571, 0.5102, 0.3571, 0.5102, 0.3571, 0.5306, 0.3571, 0.5306, 0.4286, 0.5102, 0.4286, 0.5102, 0.4286, 0.5306, 0.4286, 0.5306, 0.5, 0.5102, 0.5, 0.5306, 0.5, 0.551, 0.5, 0.551, 0.5714, 0.5306, 0.5714, 0.5306, 0.5714, 0.551, 0.5714, 0.551, 0.6429, 0.5306, 0.6429, 0.5306, 0.6429, 0.551, 0.6429, 0.551, 0.7143, 0.5306, 0.7143, 0.5306, 0.7143, 0.551, 0.7143, 0.551, 0.7857, 0.5306, 0.7857, 0.5306, 0.7857, 0.551, 0.7857, 0.551, 0.8571, 0.5306, 0.8571, 0.5306, 0.8571, 0.551, 0.8571, 0.551, 0.9286, 0.5306, 0.9286, 0.5306, 0.9286, 0.551, 0.9286, 0.551, 1.0, 0.5306, 1.0, 0.5306, -2.22e-16, 0.551, -2.22e-16, 0.551, 0.07143, 0.5306, 0.07143, 0.5306, 0.07143, 0.551, 0.07143, 0.551, 0.1429, 0.5306, 0.1429, 0.5306, 0.1429, 0.551, 0.1429, 0.551, 0.2143, 0.5306, 0.2143, 0.5306, 0.2143, 0.551, 0.2143, 0.551, 0.2857, 0.5306, 0.2857, 0.5306, 0.2857, 0.551, 0.2857, 0.551, 0.3571, 0.5306, 0.3571, 0.5306, 0.3571, 0.551, 0.3571, 0.551, 0.4286, 0.5306, 0.4286, 0.5306, 0.4286, 0.551, 0.4286, 0.551, 0.5, 0.5306, 0.5, 0.551, 0.5, 0.5714, 0.5, 0.5714, 0.5714, 0.551, 0.5714, 0.551, 0.5714, 0.5714, 0.5714, 0.5714, 0.6429, 0.551, 0.6429, 0.551, 0.6429, 0.5714, 0.6429, 0.5714, 0.7143, 0.551, 0.7143, 0.551, 0.7143, 0.5714, 0.7143, 0.5714, 0.7857, 0.551, 0.7857, 0.551, 0.7857, 0.5714, 0.7857, 0.5714, 0.8571, 0.551, 0.8571, 0.551, 0.8571, 0.5714, 0.8571, 0.5714, 0.9286, 0.551, 0.9286, 0.551, 0.9286, 0.5714, 0.9286, 0.5714, 1.0, 0.551, 1.0, 0.551, -2.22e-16, 0.5714, -2.22e-16, 0.5714, 0.07143, 0.551, 0.07143, 0.551, 0.07143, 0.5714, 0.07143, 0.5714, 0.1429, 0.551, 0.1429, 0.551, 0.1429, 0.5714, 0.1429, 0.5714, 0.2143, 0.551, 0.2143, 0.551, 0.2143, 0.5714, 0.2143, 0.5714, 0.2857, 0.551, 0.2857, 0.551, 0.2857, 0.5714, 0.2857, 0.5714, 0.3571, 0.551, 0.3571, 0.551, 0.3571, 0.5714, 0.3571, 0.5714, 0.4286, 0.551, 0.4286, 0.551, 0.4286, 0.5714, 0.4286, 0.5714, 0.5, 0.551, 0.5, 0.5714, 0.5, 0.5918, 0.5, 0.5918, 0.5714, 0.5714, 0.5714, 0.5714, 0.5714, 0.5918, 0.5714, 0.5918, 0.6429, 0.5714, 0.6429, 0.5714, 0.6429, 0.5918, 0.6429, 0.5918, 0.7143, 0.5714, 0.7143, 0.5714, 0.7143, 0.5918, 0.7143, 0.5918, 0.7857, 0.5714, 0.7857, 0.5714, 0.7857, 0.5918, 0.7857, 0.5918, 0.8571, 0.5714, 0.8571, 0.5714, 0.8571, 0.5918, 0.8571, 0.5918, 0.9286, 0.5714, 0.9286, 0.5714, 0.9286, 0.5918, 0.9286, 0.5918, 1.0, 0.5714, 1.0, 0.5714, -2.22e-16, 0.5918, -2.22e-16, 0.5918, 0.07143, 0.5714, 0.07143, 0.5714, 0.07143, 0.5918, 0.07143, 0.5918, 0.1429, 0.5714, 0.1429, 0.5714, 0.1429, 0.5918, 0.1429, 0.5918, 0.2143, 0.5714, 0.2143, 0.5714, 0.2143, 0.5918, 0.2143, 0.5918, 0.2857, 0.5714, 0.2857, 0.5714, 0.2857, 0.5918, 0.2857, 0.5918, 0.3571, 0.5714, 0.3571, 0.5714, 0.3571, 0.5918, 0.3571, 0.5918, 0.4286, 0.5714, 0.4286, 0.5714, 0.4286, 0.5918, 0.4286, 0.5918, 0.5, 0.5714, 0.5, 0.5918, 0.5, 0.6122, 0.5, 0.6122, 0.5714, 0.5918, 0.5714, 0.5918, 0.5714, 0.6122, 0.5714, 0.6122, 0.6429, 0.5918, 0.6429, 0.5918, 0.6429, 0.6122, 0.6429, 0.6122, 0.7143, 0.5918, 0.7143, 0.5918, 0.7143, 0.6122, 0.7143, 0.6122, 0.7857, 0.5918, 0.7857, 0.5918, 0.7857, 0.6122, 0.7857, 0.6122, 0.8571, 0.5918, 0.8571, 0.5918, 0.8571, 0.6122, 0.8571, 0.6122, 0.9286, 0.5918, 0.9286, 0.5918, 0.9286, 0.6122, 0.9286, 0.6122, 1.0, 0.5918, 1.0, 0.5918, -2.22e-16, 0.6122, -2.22e-16, 0.6122, 0.07143, 0.5918, 0.07143, 0.5918, 0.07143, 0.6122, 0.07143, 0.6122, 0.1429, 0.5918, 0.1429, 0.5918, 0.1429, 0.6122, 0.1429, 0.6122, 0.2143, 0.5918, 0.2143, 0.5918, 0.2143, 0.6122, 0.2143, 0.6122, 0.2857, 0.5918, 0.2857, 0.5918, 0.2857, 0.6122, 0.2857, 0.6122, 0.3571, 0.5918, 0.3571, 0.5918, 0.3571, 0.6122, 0.3571, 0.6122, 0.4286, 0.5918, 0.4286, 0.5918, 0.4286, 0.6122, 0.4286, 0.6122, 0.5, 0.5918, 0.5, 0.6122, 0.5, 0.6327, 0.5, 0.6327, 0.5714, 0.6122, 0.5714, 0.6122, 0.5714, 0.6327, 0.5714, 0.6327, 0.6429, 0.6122, 0.6429, 0.6122, 0.6429, 0.6327, 0.6429, 0.6327, 0.7143, 0.6122, 0.7143, 0.6122, 0.7143, 0.6327, 0.7143, 0.6327, 0.7857, 0.6122, 0.7857, 0.6122, 0.7857, 0.6327, 0.7857, 0.6327, 0.8571, 0.6122, 0.8571, 0.6122, 0.8571, 0.6327, 0.8571, 0.6327, 0.9286, 0.6122, 0.9286, 0.6122, 0.9286, 0.6327, 0.9286, 0.6327, 1.0, 0.6122, 1.0, 0.6122, -2.22e-16, 0.6327, -2.22e-16, 0.6327, 0.07143, 0.6122, 0.07143, 0.6122, 0.07143, 0.6327, 0.07143, 0.6327, 0.1429, 0.6122, 0.1429, 0.6122, 0.1429, 0.6327, 0.1429, 0.6327, 0.2143, 0.6122, 0.2143, 0.6122, 0.2143, 0.6327, 0.2143, 0.6327, 0.2857, 0.6122, 0.2857, 0.6122, 0.2857, 0.6327, 0.2857, 0.6327, 0.3571, 0.6122, 0.3571, 0.6122, 0.3571, 0.6327, 0.3571, 0.6327, 0.4286, 0.6122, 0.4286, 0.6122, 0.4286, 0.6327, 0.4286, 0.6327, 0.5, 0.6122, 0.5, 0.6327, 0.5, 0.6531, 0.5, 0.6531, 0.5714, 0.6327, 0.5714, 0.6327, 0.5714, 0.6531, 0.5714, 0.6531, 0.6429, 0.6327, 0.6429, 0.6327, 0.6429, 0.6531, 0.6429, 0.6531, 0.7143, 0.6327, 0.7143, 0.6327, 0.7143, 0.6531, 0.7143, 0.6531, 0.7857, 0.6327, 0.7857, 0.6327, 0.7857, 0.6531, 0.7857, 0.6531, 0.8571, 0.6327, 0.8571, 0.6327, 0.8571, 0.6531, 0.8571, 0.6531, 0.9286, 0.6327, 0.9286, 0.6327, 0.9286, 0.6531, 0.9286, 0.6531, 1.0, 0.6327, 1.0, 0.6327, -2.22e-16, 0.6531, -2.22e-16, 0.6531, 0.07143, 0.6327, 0.07143, 0.6327, 0.07143, 0.6531, 0.07143, 0.6531, 0.1429, 0.6327, 0.1429, 0.6327, 0.1429, 0.6531, 0.1429, 0.6531, 0.2143, 0.6327, 0.2143, 0.6327, 0.2143, 0.6531, 0.2143, 0.6531, 0.2857, 0.6327, 0.2857, 0.6327, 0.2857, 0.6531, 0.2857, 0.6531, 0.3571, 0.6327, 0.3571, 0.6327, 0.3571, 0.6531, 0.3571, 0.6531, 0.4286, 0.6327, 0.4286, 0.6327, 0.4286, 0.6531, 0.4286, 0.6531, 0.5, 0.6327, 0.5, 0.6531, 0.5, 0.6735, 0.5, 0.6735, 0.5714, 0.6531, 0.5714, 0.6531, 0.5714, 0.6735, 0.5714, 0.6735, 0.6429, 0.6531, 0.6429, 0.6531, 0.6429, 0.6735, 0.6429, 0.6735, 0.7143, 0.6531, 0.7143, 0.6531, 0.7143, 0.6735, 0.7143, 0.6735, 0.7857, 0.6531, 0.7857, 0.6531, 0.7857, 0.6735, 0.7857, 0.6735, 0.8571, 0.6531, 0.8571, 0.6531, 0.8571, 0.6735, 0.8571, 0.6735, 0.9286, 0.6531, 0.9286, 0.6531, 0.9286, 0.6735, 0.9286, 0.6735, 1.0, 0.6531, 1.0, 0.6531, -2.22e-16, 0.6735, -2.22e-16, 0.6735, 0.07143, 0.6531, 0.07143, 0.6531, 0.07143, 0.6735, 0.07143, 0.6735, 0.1429, 0.6531, 0.1429, 0.6531, 0.1429, 0.6735, 0.1429, 0.6735, 0.2143, 0.6531, 0.2143, 0.6531, 0.2143, 0.6735, 0.2143, 0.6735, 0.2857, 0.6531, 0.2857, 0.6531, 0.2857, 0.6735, 0.2857, 0.6735, 0.3571, 0.6531, 0.3571, 0.6531, 0.3571, 0.6735, 0.3571, 0.6735, 0.4286, 0.6531, 0.4286, 0.6531, 0.4286, 0.6735, 0.4286, 0.6735, 0.5, 0.6531, 0.5, 0.6735, 0.5, 0.6939, 0.5, 0.6939, 0.5714, 0.6735, 0.5714, 0.6735, 0.5714, 0.6939, 0.5714, 0.6939, 0.6429, 0.6735, 0.6429, 0.6735, 0.6429, 0.6939, 0.6429, 0.6939, 0.7143, 0.6735, 0.7143, 0.6735, 0.7143, 0.6939, 0.7143, 0.6939, 0.7857, 0.6735, 0.7857, 0.6735, 0.7857, 0.6939, 0.7857, 0.6939, 0.8571, 0.6735, 0.8571, 0.6735, 0.8571, 0.6939, 0.8571, 0.6939, 0.9286, 0.6735, 0.9286, 0.6735, 0.9286, 0.6939, 0.9286, 0.6939, 1.0, 0.6735, 1.0, 0.6735, -2.22e-16, 0.6939, -2.22e-16, 0.6939, 0.07143, 0.6735, 0.07143, 0.6735, 0.07143, 0.6939, 0.07143, 0.6939, 0.1429, 0.6735, 0.1429, 0.6735, 0.1429, 0.6939, 0.1429, 0.6939, 0.2143, 0.6735, 0.2143, 0.6735, 0.2143, 0.6939, 0.2143, 0.6939, 0.2857, 0.6735, 0.2857, 0.6735, 0.2857, 0.6939, 0.2857, 0.6939, 0.3571, 0.6735, 0.3571, 0.6735, 0.3571, 0.6939, 0.3571, 0.6939, 0.4286, 0.6735, 0.4286, 0.6735, 0.4286, 0.6939, 0.4286, 0.6939, 0.5, 0.6735, 0.5, 0.6939, 0.5, 0.7143, 0.5, 0.7143, 0.5714, 0.6939, 0.5714, 0.6939, 0.5714, 0.7143, 0.5714, 0.7143, 0.6429, 0.6939, 0.6429, 0.6939, 0.6429, 0.7143, 0.6429, 0.7143, 0.7143, 0.6939, 0.7143, 0.6939, 0.7143, 0.7143, 0.7143, 0.7143, 0.7857, 0.6939, 0.7857, 0.6939, 0.7857, 0.7143, 0.7857, 0.7143, 0.8571, 0.6939, 0.8571, 0.6939, 0.8571, 0.7143, 0.8571, 0.7143, 0.9286, 0.6939, 0.9286, 0.6939, 0.9286, 0.7143, 0.9286, 0.7143, 1.0, 0.6939, 1.0, 0.6939, -2.22e-16, 0.7143, -2.22e-16, 0.7143, 0.07143, 0.6939, 0.07143, 0.6939, 0.07143, 0.7143, 0.07143, 0.7143, 0.1429, 0.6939, 0.1429, 0.6939, 0.1429, 0.7143, 0.1429, 0.7143, 0.2143, 0.6939, 0.2143, 0.6939, 0.2143, 0.7143, 0.2143, 0.7143, 0.2857, 0.6939, 0.2857, 0.6939, 0.2857, 0.7143, 0.2857, 0.7143, 0.3571, 0.6939, 0.3571, 0.6939, 0.3571, 0.7143, 0.3571, 0.7143, 0.4286, 0.6939, 0.4286, 0.6939, 0.4286, 0.7143, 0.4286, 0.7143, 0.5, 0.6939, 0.5, 0.7143, 0.5, 0.7347, 0.5, 0.7347, 0.5714, 0.7143, 0.5714, 0.7143, 0.5714, 0.7347, 0.5714, 0.7347, 0.6429, 0.7143, 0.6429, 0.7143, 0.6429, 0.7347, 0.6429, 0.7347, 0.7143, 0.7143, 0.7143, 0.7143, 0.7143, 0.7347, 0.7143, 0.7347, 0.7857, 0.7143, 0.7857, 0.7143, 0.7857, 0.7347, 0.7857, 0.7347, 0.8571, 0.7143, 0.8571, 0.7143, 0.8571, 0.7347, 0.8571, 0.7347, 0.9286, 0.7143, 0.9286, 0.7143, 0.9286, 0.7347, 0.9286, 0.7347, 1.0, 0.7143, 1.0, 0.7143, -2.22e-16, 0.7347, -2.22e-16, 0.7347, 0.07143, 0.7143, 0.07143, 0.7143, 0.07143, 0.7347, 0.07143, 0.7347, 0.1429, 0.7143, 0.1429, 0.7143, 0.1429, 0.7347, 0.1429, 0.7347, 0.2143, 0.7143, 0.2143, 0.7143, 0.2143, 0.7347, 0.2143, 0.7347, 0.2857, 0.7143, 0.2857, 0.7143, 0.2857, 0.7347, 0.2857, 0.7347, 0.3571, 0.7143, 0.3571, 0.7143, 0.3571, 0.7347, 0.3571, 0.7347, 0.4286, 0.7143, 0.4286, 0.7143, 0.4286, 0.7347, 0.4286, 0.7347, 0.5, 0.7143, 0.5, 0.7347, 0.5, 0.7551, 0.5, 0.7551, 0.5714, 0.7347, 0.5714, 0.7347, 0.5714, 0.7551, 0.5714, 0.7551, 0.6429, 0.7347, 0.6429, 0.7347, 0.6429, 0.7551, 0.6429, 0.7551, 0.7143, 0.7347, 0.7143, 0.7347, 0.7143, 0.7551, 0.7143, 0.7551, 0.7857, 0.7347, 0.7857, 0.7347, 0.7857, 0.7551, 0.7857, 0.7551, 0.8571, 0.7347, 0.8571, 0.7347, 0.8571, 0.7551, 0.8571, 0.7551, 0.9286, 0.7347, 0.9286, 0.7347, 0.9286, 0.7551, 0.9286, 0.7551, 1.0, 0.7347, 1.0, 0.7347, -2.22e-16, 0.7551, -2.22e-16, 0.7551, 0.07143, 0.7347, 0.07143, 0.7347, 0.07143, 0.7551, 0.07143, 0.7551, 0.1429, 0.7347, 0.1429, 0.7347, 0.1429, 0.7551, 0.1429, 0.7551, 0.2143, 0.7347, 0.2143, 0.7347, 0.2143, 0.7551, 0.2143, 0.7551, 0.2857, 0.7347, 0.2857, 0.7347, 0.2857, 0.7551, 0.2857, 0.7551, 0.3571, 0.7347, 0.3571, 0.7347, 0.3571, 0.7551, 0.3571, 0.7551, 0.4286, 0.7347, 0.4286, 0.7347, 0.4286, 0.7551, 0.4286, 0.7551, 0.5, 0.7347, 0.5, 0.7551, 0.5, 0.7755, 0.5, 0.7755, 0.5714, 0.7551, 0.5714, 0.7551, 0.5714, 0.7755, 0.5714, 0.7755, 0.6429, 0.7551, 0.6429, 0.7551, 0.6429, 0.7755, 0.6429, 0.7755, 0.7143, 0.7551, 0.7143, 0.7551, 0.7143, 0.7755, 0.7143, 0.7755, 0.7857, 0.7551, 0.7857, 0.7551, 0.7857, 0.7755, 0.7857, 0.7755, 0.8571, 0.7551, 0.8571, 0.7551, 0.8571, 0.7755, 0.8571, 0.7755, 0.9286, 0.7551, 0.9286, 0.7551, 0.9286, 0.7755, 0.9286, 0.7755, 1.0, 0.7551, 1.0, 0.7551, -2.22e-16, 0.7755, -2.22e-16, 0.7755, 0.07143, 0.7551, 0.07143, 0.7551, 0.07143, 0.7755, 0.07143, 0.7755, 0.1429, 0.7551, 0.1429, 0.7551, 0.1429, 0.7755, 0.1429, 0.7755, 0.2143, 0.7551, 0.2143, 0.7551, 0.2143, 0.7755, 0.2143, 0.7755, 0.2857, 0.7551, 0.2857, 0.7551, 0.2857, 0.7755, 0.2857, 0.7755, 0.3571, 0.7551, 0.3571, 0.7551, 0.3571, 0.7755, 0.3571, 0.7755, 0.4286, 0.7551, 0.4286, 0.7551, 0.4286, 0.7755, 0.4286, 0.7755, 0.5, 0.7551, 0.5, 0.7755, 0.5, 0.7959, 0.5, 0.7959, 0.5714, 0.7755, 0.5714, 0.7755, 0.5714, 0.7959, 0.5714, 0.7959, 0.6429, 0.7755, 0.6429, 0.7755, 0.6429, 0.7959, 0.6429, 0.7959, 0.7143, 0.7755, 0.7143, 0.7755, 0.7143, 0.7959, 0.7143, 0.7959, 0.7857, 0.7755, 0.7857, 0.7755, 0.7857, 0.7959, 0.7857, 0.7959, 0.8571, 0.7755, 0.8571, 0.7755, 0.8571, 0.7959, 0.8571, 0.7959, 0.9286, 0.7755, 0.9286, 0.7755, 0.9286, 0.7959, 0.9286, 0.7959, 1.0, 0.7755, 1.0, 0.7755, -2.22e-16, 0.7959, -2.22e-16, 0.7959, 0.07143, 0.7755, 0.07143, 0.7755, 0.07143, 0.7959, 0.07143, 0.7959, 0.1429, 0.7755, 0.1429, 0.7755, 0.1429, 0.7959, 0.1429, 0.7959, 0.2143, 0.7755, 0.2143, 0.7755, 0.2143, 0.7959, 0.2143, 0.7959, 0.2857, 0.7755, 0.2857, 0.7755, 0.2857, 0.7959, 0.2857, 0.7959, 0.3571, 0.7755, 0.3571, 0.7755, 0.3571, 0.7959, 0.3571, 0.7959, 0.4286, 0.7755, 0.4286, 0.7755, 0.4286, 0.7959, 0.4286, 0.7959, 0.5, 0.7755, 0.5, 0.7959, 0.5, 0.8163, 0.5, 0.8163, 0.5714, 0.7959, 0.5714, 0.7959, 0.5714, 0.8163, 0.5714, 0.8163, 0.6429, 0.7959, 0.6429, 0.7959, 0.6429, 0.8163, 0.6429, 0.8163, 0.7143, 0.7959, 0.7143, 0.7959, 0.7143, 0.8163, 0.7143, 0.8163, 0.7857, 0.7959, 0.7857, 0.7959, 0.7857, 0.8163, 0.7857, 0.8163, 0.8571, 0.7959, 0.8571, 0.7959, 0.8571, 0.8163, 0.8571, 0.8163, 0.9286, 0.7959, 0.9286, 0.7959, 0.9286, 0.8163, 0.9286, 0.8163, 1.0, 0.7959, 1.0, 0.7959, -2.22e-16, 0.8163, -2.22e-16, 0.8163, 0.07143, 0.7959, 0.07143, 0.7959, 0.07143, 0.8163, 0.07143, 0.8163, 0.1429, 0.7959, 0.1429, 0.7959, 0.1429, 0.8163, 0.1429, 0.8163, 0.2143, 0.7959, 0.2143, 0.7959, 0.2143, 0.8163, 0.2143, 0.8163, 0.2857, 0.7959, 0.2857, 0.7959, 0.2857, 0.8163, 0.2857, 0.8163, 0.3571, 0.7959, 0.3571, 0.7959, 0.3571, 0.8163, 0.3571, 0.8163, 0.4286, 0.7959, 0.4286, 0.7959, 0.4286, 0.8163, 0.4286, 0.8163, 0.5, 0.7959, 0.5, 0.8163, 0.5, 0.8367, 0.5, 0.8367, 0.5714, 0.8163, 0.5714, 0.8163, 0.5714, 0.8367, 0.5714, 0.8367, 0.6429, 0.8163, 0.6429, 0.8163, 0.6429, 0.8367, 0.6429, 0.8367, 0.7143, 0.8163, 0.7143, 0.8163, 0.7143, 0.8367, 0.7143, 0.8367, 0.7857, 0.8163, 0.7857, 0.8163, 0.7857, 0.8367, 0.7857, 0.8367, 0.8571, 0.8163, 0.8571, 0.8163, 0.8571, 0.8367, 0.8571, 0.8367, 0.9286, 0.8163, 0.9286, 0.8163, 0.9286, 0.8367, 0.9286, 0.8367, 1.0, 0.8163, 1.0, 0.8163, -2.22e-16, 0.8367, -2.22e-16, 0.8367, 0.07143, 0.8163, 0.07143, 0.8163, 0.07143, 0.8367, 0.07143, 0.8367, 0.1429, 0.8163, 0.1429, 0.8163, 0.1429, 0.8367, 0.1429, 0.8367, 0.2143, 0.8163, 0.2143, 0.8163, 0.2143, 0.8367, 0.2143, 0.8367, 0.2857, 0.8163, 0.2857, 0.8163, 0.2857, 0.8367, 0.2857, 0.8367, 0.3571, 0.8163, 0.3571, 0.8163, 0.3571, 0.8367, 0.3571, 0.8367, 0.4286, 0.8163, 0.4286, 0.8163, 0.4286, 0.8367, 0.4286, 0.8367, 0.5, 0.8163, 0.5, 0.8367, 0.5, 0.8571, 0.5, 0.8571, 0.5714, 0.8367, 0.5714, 0.8367, 0.5714, 0.8571, 0.5714, 0.8571, 0.6429, 0.8367, 0.6429, 0.8367, 0.6429, 0.8571, 0.6429, 0.8571, 0.7143, 0.8367, 0.7143, 0.8367, 0.7143, 0.8571, 0.7143, 0.8571, 0.7857, 0.8367, 0.7857, 0.8367, 0.7857, 0.8571, 0.7857, 0.8571, 0.8571, 0.8367, 0.8571, 0.8367, 0.8571, 0.8571, 0.8571, 0.8571, 0.9286, 0.8367, 0.9286, 0.8367, 0.9286, 0.8571, 0.9286, 0.8571, 1.0, 0.8367, 1.0, 0.8367, -2.22e-16, 0.8571, -2.22e-16, 0.8571, 0.07143, 0.8367, 0.07143, 0.8367, 0.07143, 0.8571, 0.07143, 0.8571, 0.1429, 0.8367, 0.1429, 0.8367, 0.1429, 0.8571, 0.1429, 0.8571, 0.2143, 0.8367, 0.2143, 0.8367, 0.2143, 0.8571, 0.2143, 0.8571, 0.2857, 0.8367, 0.2857, 0.8367, 0.2857, 0.8571, 0.2857, 0.8571, 0.3571, 0.8367, 0.3571, 0.8367, 0.3571, 0.8571, 0.3571, 0.8571, 0.4286, 0.8367, 0.4286, 0.8367, 0.4286, 0.8571, 0.4286, 0.8571, 0.5, 0.8367, 0.5, 0.8571, 0.5, 0.8776, 0.5, 0.8776, 0.5714, 0.8571, 0.5714, 0.8571, 0.5714, 0.8776, 0.5714, 0.8776, 0.6429, 0.8571, 0.6429, 0.8571, 0.6429, 0.8776, 0.6429, 0.8776, 0.7143, 0.8571, 0.7143, 0.8571, 0.7143, 0.8776, 0.7143, 0.8776, 0.7857, 0.8571, 0.7857, 0.8571, 0.7857, 0.8776, 0.7857, 0.8776, 0.8571, 0.8571, 0.8571, 0.8571, 0.8571, 0.8776, 0.8571, 0.8776, 0.9286, 0.8571, 0.9286, 0.8571, 0.9286, 0.8776, 0.9286, 0.8776, 1.0, 0.8571, 1.0, 0.8571, -2.22e-16, 0.8776, -2.22e-16, 0.8776, 0.07143, 0.8571, 0.07143, 0.8571, 0.07143, 0.8776, 0.07143, 0.8776, 0.1429, 0.8571, 0.1429, 0.8571, 0.1429, 0.8776, 0.1429, 0.8776, 0.2143, 0.8571, 0.2143, 0.8571, 0.2143, 0.8776, 0.2143, 0.8776, 0.2857, 0.8571, 0.2857, 0.8571, 0.2857, 0.8776, 0.2857, 0.8776, 0.3571, 0.8571, 0.3571, 0.8571, 0.3571, 0.8776, 0.3571, 0.8776, 0.4286, 0.8571, 0.4286, 0.8571, 0.4286, 0.8776, 0.4286, 0.8776, 0.5, 0.8571, 0.5, 0.8776, 0.5, 0.898, 0.5, 0.898, 0.5714, 0.8776, 0.5714, 0.8776, 0.5714, 0.898, 0.5714, 0.898, 0.6429, 0.8776, 0.6429, 0.8776, 0.6429, 0.898, 0.6429, 0.898, 0.7143, 0.8776, 0.7143, 0.8776, 0.7143, 0.898, 0.7143, 0.898, 0.7857, 0.8776, 0.7857, 0.8776, 0.7857, 0.898, 0.7857, 0.898, 0.8571, 0.8776, 0.8571, 0.8776, 0.8571, 0.898, 0.8571, 0.898, 0.9286, 0.8776, 0.9286, 0.8776, 0.9286, 0.898, 0.9286, 0.898, 1.0, 0.8776, 1.0, 0.8776, -2.22e-16, 0.898, -2.22e-16, 0.898, 0.07143, 0.8776, 0.07143, 0.8776, 0.07143, 0.898, 0.07143, 0.898, 0.1429, 0.8776, 0.1429, 0.8776, 0.1429, 0.898, 0.1429, 0.898, 0.2143, 0.8776, 0.2143, 0.8776, 0.2143, 0.898, 0.2143, 0.898, 0.2857, 0.8776, 0.2857, 0.8776, 0.2857, 0.898, 0.2857, 0.898, 0.3571, 0.8776, 0.3571, 0.8776, 0.3571, 0.898, 0.3571, 0.898, 0.4286, 0.8776, 0.4286, 0.8776, 0.4286, 0.898, 0.4286, 0.898, 0.5, 0.8776, 0.5, 0.898, 0.5, 0.9184, 0.5, 0.9184, 0.5714, 0.898, 0.5714, 0.898, 0.5714, 0.9184, 0.5714, 0.9184, 0.6429, 0.898, 0.6429, 0.898, 0.6429, 0.9184, 0.6429, 0.9184, 0.7143, 0.898, 0.7143, 0.898, 0.7143, 0.9184, 0.7143, 0.9184, 0.7857, 0.898, 0.7857, 0.898, 0.7857, 0.9184, 0.7857, 0.9184, 0.8571, 0.898, 0.8571, 0.898, 0.8571, 0.9184, 0.8571, 0.9184, 0.9286, 0.898, 0.9286, 0.898, 0.9286, 0.9184, 0.9286, 0.9184, 1.0, 0.898, 1.0, 0.898, -2.22e-16, 0.9184, -2.22e-16, 0.9184, 0.07143, 0.898, 0.07143, 0.898, 0.07143, 0.9184, 0.07143, 0.9184, 0.1429, 0.898, 0.1429, 0.898, 0.1429, 0.9184, 0.1429, 0.9184, 0.2143, 0.898, 0.2143, 0.898, 0.2143, 0.9184, 0.2143, 0.9184, 0.2857, 0.898, 0.2857, 0.898, 0.2857, 0.9184, 0.2857, 0.9184, 0.3571, 0.898, 0.3571, 0.898, 0.3571, 0.9184, 0.3571, 0.9184, 0.4286, 0.898, 0.4286, 0.898, 0.4286, 0.9184, 0.4286, 0.9184, 0.5, 0.898, 0.5, 0.9184, 0.5, 0.9388, 0.5, 0.9388, 0.5714, 0.9184, 0.5714, 0.9184, 0.5714, 0.9388, 0.5714, 0.9388, 0.6429, 0.9184, 0.6429, 0.9184, 0.6429, 0.9388, 0.6429, 0.9388, 0.7143, 0.9184, 0.7143, 0.9184, 0.7143, 0.9388, 0.7143, 0.9388, 0.7857, 0.9184, 0.7857, 0.9184, 0.7857, 0.9388, 0.7857, 0.9388, 0.8571, 0.9184, 0.8571, 0.9184, 0.8571, 0.9388, 0.8571, 0.9388, 0.9286, 0.9184, 0.9286, 0.9184, 0.9286, 0.9388, 0.9286, 0.9388, 1.0, 0.9184, 1.0, 0.9184, -2.22e-16, 0.9388, -2.22e-16, 0.9388, 0.07143, 0.9184, 0.07143, 0.9184, 0.07143, 0.9388, 0.07143, 0.9388, 0.1429, 0.9184, 0.1429, 0.9184, 0.1429, 0.9388, 0.1429, 0.9388, 0.2143, 0.9184, 0.2143, 0.9184, 0.2143, 0.9388, 0.2143, 0.9388, 0.2857, 0.9184, 0.2857, 0.9184, 0.2857, 0.9388, 0.2857, 0.9388, 0.3571, 0.9184, 0.3571, 0.9184, 0.3571, 0.9388, 0.3571, 0.9388, 0.4286, 0.9184, 0.4286, 0.9184, 0.4286, 0.9388, 0.4286, 0.9388, 0.5, 0.9184, 0.5, 0.9388, 0.5, 0.9592, 0.5, 0.9592, 0.5714, 0.9388, 0.5714, 0.9388, 0.5714, 0.9592, 0.5714, 0.9592, 0.6429, 0.9388, 0.6429, 0.9388, 0.6429, 0.9592, 0.6429, 0.9592, 0.7143, 0.9388, 0.7143, 0.9388, 0.7143, 0.9592, 0.7143, 0.9592, 0.7857, 0.9388, 0.7857, 0.9388, 0.7857, 0.9592, 0.7857, 0.9592, 0.8571, 0.9388, 0.8571, 0.9388, 0.8571, 0.9592, 0.8571, 0.9592, 0.9286, 0.9388, 0.9286, 0.9388, 0.9286, 0.9592, 0.9286, 0.9592, 1.0, 0.9388, 1.0, 0.9388, -2.22e-16, 0.9592, -2.22e-16, 0.9592, 0.07143, 0.9388, 0.07143, 0.9388, 0.07143, 0.9592, 0.07143, 0.9592, 0.1429, 0.9388, 0.1429, 0.9388, 0.1429, 0.9592, 0.1429, 0.9592, 0.2143, 0.9388, 0.2143, 0.9388, 0.2143, 0.9592, 0.2143, 0.9592, 0.2857, 0.9388, 0.2857, 0.9388, 0.2857, 0.9592, 0.2857, 0.9592, 0.3571, 0.9388, 0.3571, 0.9388, 0.3571, 0.9592, 0.3571, 0.9592, 0.4286, 0.9388, 0.4286, 0.9388, 0.4286, 0.9592, 0.4286, 0.9592, 0.5, 0.9388, 0.5, 0.9592, 0.5, 0.9796, 0.5, 0.9796, 0.5714, 0.9592, 0.5714, 0.9592, 0.5714, 0.9796, 0.5714, 0.9796, 0.6429, 0.9592, 0.6429, 0.9592, 0.6429, 0.9796, 0.6429, 0.9796, 0.7143, 0.9592, 0.7143, 0.9592, 0.7143, 0.9796, 0.7143, 0.9796, 0.7857, 0.9592, 0.7857, 0.9592, 0.7857, 0.9796, 0.7857, 0.9796, 0.8571, 0.9592, 0.8571, 0.9592, 0.8571, 0.9796, 0.8571, 0.9796, 0.9286, 0.9592, 0.9286, 0.9592, 0.9286, 0.9796, 0.9286, 0.9796, 1.0, 0.9592, 1.0, 0.9592, -2.22e-16, 0.9796, -2.22e-16, 0.9796, 0.07143, 0.9592, 0.07143, 0.9592, 0.07143, 0.9796, 0.07143, 0.9796, 0.1429, 0.9592, 0.1429, 0.9592, 0.1429, 0.9796, 0.1429, 0.9796, 0.2143, 0.9592, 0.2143, 0.9592, 0.2143, 0.9796, 0.2143, 0.9796, 0.2857, 0.9592, 0.2857, 0.9592, 0.2857, 0.9796, 0.2857, 0.9796, 0.3571, 0.9592, 0.3571, 0.9592, 0.3571, 0.9796, 0.3571, 0.9796, 0.4286, 0.9592, 0.4286, 0.9592, 0.4286, 0.9796, 0.4286, 0.9796, 0.5, 0.9592, 0.5, 0.9796, 0.5, 1.0, 0.5, 1.0, 0.5714, 0.9796, 0.5714, 0.9796, 0.5714, 1.0, 0.5714, 1.0, 0.6429, 0.9796, 0.6429, 0.9796, 0.6429, 1.0, 0.6429, 1.0, 0.7143, 0.9796, 0.7143, 0.9796, 0.7143, 1.0, 0.7143, 1.0, 0.7857, 0.9796, 0.7857, 0.9796, 0.7857, 1.0, 0.7857, 1.0, 0.8571, 0.9796, 0.8571, 0.9796, 0.8571, 1.0, 0.8571, 1.0, 0.9286, 0.9796, 0.9286, 0.9796, 0.9286, 1.0, 0.9286, 1.0, 1.0, 0.9796, 1.0, 0.9796, -2.22e-16, 1.0, -2.22e-16, 1.0, 0.07143, 0.9796, 0.07143, 0.9796, 0.07143, 1.0, 0.07143, 1.0, 0.1429, 0.9796, 0.1429, 0.9796, 0.1429, 1.0, 0.1429, 1.0, 0.2143, 0.9796, 0.2143, 0.9796, 0.2143, 1.0, 0.2143, 1.0, 0.2857, 0.9796, 0.2857, 0.9796, 0.2857, 1.0, 0.2857, 1.0, 0.3571, 0.9796, 0.3571, 0.9796, 0.3571, 1.0, 0.3571, 1.0, 0.4286, 0.9796, 0.4286, 0.9796, 0.4286, 1.0, 0.4286, 1.0, 0.5, 0.9796, 0.5, 4.441e-16, 0.5, 0.02041, 0.5, 0.02041, 0.5714, 4.441e-16, 0.5714, 4.441e-16, 0.5714, 0.02041, 0.5714, 0.02041, 0.6429, 4.441e-16, 0.6429, 4.441e-16, 0.6429, 0.02041, 0.6429, 0.02041, 0.7143, 4.441e-16, 0.7143, 4.441e-16, 0.7143, 0.02041, 0.7143, 0.02041, 0.7857, 4.441e-16, 0.7857, 4.441e-16, 0.7857, 0.02041, 0.7857, 0.02041, 0.8571, 4.441e-16, 0.8571, 4.441e-16, 0.8571, 0.02041, 0.8571, 0.02041, 0.9286, 4.441e-16, 0.9286, 4.441e-16, 0.9286, 0.02041, 0.9286, 0.02041, 1.0, 4.441e-16, 1.0, 4.441e-16, -2.22e-16, 0.02041, -2.22e-16, 0.02041, 0.07143, 4.441e-16, 0.07143, 4.441e-16, 0.07143, 0.02041, 0.07143, 0.02041, 0.1429, 4.441e-16, 0.1429, 4.441e-16, 0.1429, 0.02041, 0.1429, 0.02041, 0.2143, 4.441e-16, 0.2143, 4.441e-16, 0.2143, 0.02041, 0.2143, 0.02041, 0.2857, 4.441e-16, 0.2857, 4.441e-16, 0.2857, 0.02041, 0.2857, 0.02041, 0.3571, 4.441e-16, 0.3571, 4.441e-16, 0.3571, 0.02041, 0.3571, 0.02041, 0.4286, 4.441e-16, 0.4286, 4.441e-16, 0.4286, 0.02041, 0.4286, 0.02041, 0.5, 4.441e-16, 0.5, 0.02041, 0.5, 0.04082, 0.5, 0.04082, 0.5714, 0.02041, 0.5714, 0.02041, 0.5714, 0.04082, 0.5714, 0.04082, 0.6429, 0.02041, 0.6429, 0.02041, 0.6429, 0.04082, 0.6429, 0.04082, 0.7143, 0.02041, 0.7143, 0.02041, 0.7143, 0.04082, 0.7143, 0.04082, 0.7857, 0.02041, 0.7857, 0.02041, 0.7857, 0.04082, 0.7857, 0.04082, 0.8571, 0.02041, 0.8571, 0.02041, 0.8571, 0.04082, 0.8571, 0.04082, 0.9286, 0.02041, 0.9286, 0.02041, 0.9286, 0.04082, 0.9286, 0.04082, 1.0, 0.02041, 1.0, 0.02041, -2.22e-16, 0.04082, -2.22e-16, 0.04082, 0.07143, 0.02041, 0.07143, 0.02041, 0.07143, 0.04082, 0.07143, 0.04082, 0.1429, 0.02041, 0.1429, 0.02041, 0.1429, 0.04082, 0.1429, 0.04082, 0.2143, 0.02041, 0.2143, 0.02041, 0.2143, 0.04082, 0.2143, 0.04082, 0.2857, 0.02041, 0.2857, 0.02041, 0.2857, 0.04082, 0.2857, 0.04082, 0.3571, 0.02041, 0.3571, 0.02041, 0.3571, 0.04082, 0.3571, 0.04082, 0.4286, 0.02041, 0.4286, 0.02041, 0.4286, 0.04082, 0.4286, 0.04082, 0.5, 0.02041, 0.5, 0.04082, 0.5, 0.06122, 0.5, 0.06122, 0.5714, 0.04082, 0.5714, 0.04082, 0.5714, 0.06122, 0.5714, 0.06122, 0.6429, 0.04082, 0.6429, 0.04082, 0.6429, 0.06122, 0.6429, 0.06122, 0.7143, 0.04082, 0.7143, 0.04082, 0.7143, 0.06122, 0.7143, 0.06122, 0.7857, 0.04082, 0.7857, 0.04082, 0.7857, 0.06122, 0.7857, 0.06122, 0.8571, 0.04082, 0.8571, 0.04082, 0.8571, 0.06122, 0.8571, 0.06122, 0.9286, 0.04082, 0.9286, 0.04082, 0.9286, 0.06122, 0.9286, 0.06122, 1.0, 0.04082, 1.0, 0.04082, -2.22e-16, 0.06122, -2.22e-16, 0.06122, 0.07143, 0.04082, 0.07143, 0.04082, 0.07143, 0.06122, 0.07143, 0.06122, 0.1429, 0.04082, 0.1429, 0.04082, 0.1429, 0.06122, 0.1429, 0.06122, 0.2143, 0.04082, 0.2143, 0.04082, 0.2143, 0.06122, 0.2143, 0.06122, 0.2857, 0.04082, 0.2857, 0.04082, 0.2857, 0.06122, 0.2857, 0.06122, 0.3571, 0.04082, 0.3571, 0.04082, 0.3571, 0.06122, 0.3571, 0.06122, 0.4286, 0.04082, 0.4286, 0.04082, 0.4286, 0.06122, 0.4286, 0.06122, 0.5, 0.04082, 0.5, 0.06122, 0.5, 0.08163, 0.5, 0.08163, 0.5714, 0.06122, 0.5714, 0.06122, 0.5714, 0.08163, 0.5714, 0.08163, 0.6429, 0.06122, 0.6429, 0.06122, 0.6429, 0.08163, 0.6429, 0.08163, 0.7143, 0.06122, 0.7143, 0.06122, 0.7143, 0.08163, 0.7143, 0.08163, 0.7857, 0.06122, 0.7857, 0.06122, 0.7857, 0.08163, 0.7857, 0.08163, 0.8571, 0.06122, 0.8571, 0.06122, 0.8571, 0.08163, 0.8571, 0.08163, 0.9286, 0.06122, 0.9286, 0.06122, 0.9286, 0.08163, 0.9286, 0.08163, 1.0, 0.06122, 1.0, 0.06122, -2.22e-16, 0.08163, -2.22e-16, 0.08163, 0.07143, 0.06122, 0.07143, 0.06122, 0.07143, 0.08163, 0.07143, 0.08163, 0.1429, 0.06122, 0.1429, 0.06122, 0.1429, 0.08163, 0.1429, 0.08163, 0.2143, 0.06122, 0.2143, 0.06122, 0.2143, 0.08163, 0.2143, 0.08163, 0.2857, 0.06122, 0.2857, 0.06122, 0.2857, 0.08163, 0.2857, 0.08163, 0.3571, 0.06122, 0.3571, 0.06122, 0.3571, 0.08163, 0.3571, 0.08163, 0.4286, 0.06122, 0.4286, 0.06122, 0.4286, 0.08163, 0.4286, 0.08163, 0.5, 0.06122, 0.5, 0.08163, 0.5, 0.102, 0.5, 0.102, 0.5714, 0.08163, 0.5714, 0.08163, 0.5714, 0.102, 0.5714, 0.102, 0.6429, 0.08163, 0.6429, 0.08163, 0.6429, 0.102, 0.6429, 0.102, 0.7143, 0.08163, 0.7143, 0.08163, 0.7143, 0.102, 0.7143, 0.102, 0.7857, 0.08163, 0.7857, 0.08163, 0.7857, 0.102, 0.7857, 0.102, 0.8571, 0.08163, 0.8571, 0.08163, 0.8571, 0.102, 0.8571, 0.102, 0.9286, 0.08163, 0.9286, 0.08163, 0.9286, 0.102, 0.9286, 0.102, 1.0, 0.08163, 1.0, 0.08163, -2.22e-16, 0.102, -2.22e-16, 0.102, 0.07143, 0.08163, 0.07143, 0.08163, 0.07143, 0.102, 0.07143, 0.102, 0.1429, 0.08163, 0.1429, 0.08163, 0.1429, 0.102, 0.1429, 0.102, 0.2143, 0.08163, 0.2143, 0.08163, 0.2143, 0.102, 0.2143, 0.102, 0.2857, 0.08163, 0.2857, 0.08163, 0.2857, 0.102, 0.2857, 0.102, 0.3571, 0.08163, 0.3571, 0.08163, 0.3571, 0.102, 0.3571, 0.102, 0.4286, 0.08163, 0.4286, 0.08163, 0.4286, 0.102, 0.4286, 0.102, 0.5, 0.08163, 0.5, 0.102, 0.5, 0.1224, 0.5, 0.1224, 0.5714, 0.102, 0.5714, 0.102, 0.5714, 0.1224, 0.5714, 0.1224, 0.6429, 0.102, 0.6429, 0.102, 0.6429, 0.1224, 0.6429, 0.1224, 0.7143, 0.102, 0.7143, 0.102, 0.7143, 0.1224, 0.7143, 0.1224, 0.7857, 0.102, 0.7857, 0.102, 0.7857, 0.1224, 0.7857, 0.1224, 0.8571, 0.102, 0.8571, 0.102, 0.8571, 0.1224, 0.8571, 0.1224, 0.9286, 0.102, 0.9286, 0.102, 0.9286, 0.1224, 0.9286, 0.1224, 1.0, 0.102, 1.0, 0.102, -2.22e-16, 0.1224, -2.22e-16, 0.1224, 0.07143, 0.102, 0.07143, 0.102, 0.07143, 0.1224, 0.07143, 0.1224, 0.1429, 0.102, 0.1429, 0.102, 0.1429, 0.1224, 0.1429, 0.1224, 0.2143, 0.102, 0.2143, 0.102, 0.2143, 0.1224, 0.2143, 0.1224, 0.2857, 0.102, 0.2857, 0.102, 0.2857, 0.1224, 0.2857, 0.1224, 0.3571, 0.102, 0.3571, 0.102, 0.3571, 0.1224, 0.3571, 0.1224, 0.4286, 0.102, 0.4286, 0.102, 0.4286, 0.1224, 0.4286, 0.1224, 0.5, 0.102, 0.5, 0.1224, 0.5, 0.1429, 0.5, 0.1429, 0.5714, 0.1224, 0.5714, 0.1224, 0.5714, 0.1429, 0.5714, 0.1429, 0.6429, 0.1224, 0.6429, 0.1224, 0.6429, 0.1429, 0.6429, 0.1429, 0.7143, 0.1224, 0.7143, 0.1224, 0.7143, 0.1429, 0.7143, 0.1429, 0.7857, 0.1224, 0.7857, 0.1224, 0.7857, 0.1429, 0.7857, 0.1429, 0.8571, 0.1224, 0.8571, 0.1224, 0.8571, 0.1429, 0.8571, 0.1429, 0.9286, 0.1224, 0.9286, 0.1224, 0.9286, 0.1429, 0.9286, 0.1429, 1.0, 0.1224, 1.0, 0.1224, -2.22e-16, 0.1429, -2.22e-16, 0.1429, 0.07143, 0.1224, 0.07143, 0.1224, 0.07143, 0.1429, 0.07143, 0.1429, 0.1429, 0.1224, 0.1429, 0.1224, 0.1429, 0.1429, 0.1429, 0.1429, 0.2143, 0.1224, 0.2143, 0.1224, 0.2143, 0.1429, 0.2143, 0.1429, 0.2857, 0.1224, 0.2857, 0.1224, 0.2857, 0.1429, 0.2857, 0.1429, 0.3571, 0.1224, 0.3571, 0.1224, 0.3571, 0.1429, 0.3571, 0.1429, 0.4286, 0.1224, 0.4286, 0.1224, 0.4286, 0.1429, 0.4286, 0.1429, 0.5, 0.1224, 0.5, 0.1429, 0.5, 0.1633, 0.5, 0.1633, 0.5714, 0.1429, 0.5714, 0.1429, 0.5714, 0.1633, 0.5714, 0.1633, 0.6429, 0.1429, 0.6429, 0.1429, 0.6429, 0.1633, 0.6429, 0.1633, 0.7143, 0.1429, 0.7143, 0.1429, 0.7143, 0.1633, 0.7143, 0.1633, 0.7857, 0.1429, 0.7857, 0.1429, 0.7857, 0.1633, 0.7857, 0.1633, 0.8571, 0.1429, 0.8571, 0.1429, 0.8571, 0.1633, 0.8571, 0.1633, 0.9286, 0.1429, 0.9286, 0.1429, 0.9286, 0.1633, 0.9286, 0.1633, 1.0, 0.1429, 1.0, 0.1429, -2.22e-16, 0.1633, -2.22e-16, 0.1633, 0.07143, 0.1429, 0.07143, 0.1429, 0.07143, 0.1633, 0.07143, 0.1633, 0.1429, 0.1429, 0.1429, 0.1429, 0.1429, 0.1633, 0.1429, 0.1633, 0.2143, 0.1429, 0.2143, 0.1429, 0.2143, 0.1633, 0.2143, 0.1633, 0.2857, 0.1429, 0.2857, 0.1429, 0.2857, 0.1633, 0.2857, 0.1633, 0.3571, 0.1429, 0.3571, 0.1429, 0.3571, 0.1633, 0.3571, 0.1633, 0.4286, 0.1429, 0.4286, 0.1429, 0.4286, 0.1633, 0.4286, 0.1633, 0.5, 0.1429, 0.5, 0.1633, 0.5, 0.1837, 0.5, 0.1837, 0.5714, 0.1633, 0.5714, 0.1633, 0.5714, 0.1837, 0.5714, 0.1837, 0.6429, 0.1633, 0.6429, 0.1633, 0.6429, 0.1837, 0.6429, 0.1837, 0.7143, 0.1633, 0.7143, 0.1633, 0.7143, 0.1837, 0.7143, 0.1837, 0.7857, 0.1633, 0.7857, 0.1633, 0.7857, 0.1837, 0.7857, 0.1837, 0.8571, 0.1633, 0.8571, 0.1633, 0.8571, 0.1837, 0.8571, 0.1837, 0.9286, 0.1633, 0.9286, 0.1633, 0.9286, 0.1837, 0.9286, 0.1837, 1.0, 0.1633, 1.0, 0.1633, -2.22e-16, 0.1837, -2.22e-16, 0.1837, 0.07143, 0.1633, 0.07143, 0.1633, 0.07143, 0.1837, 0.07143, 0.1837, 0.1429, 0.1633, 0.1429, 0.1633, 0.1429, 0.1837, 0.1429, 0.1837, 0.2143, 0.1633, 0.2143, 0.1633, 0.2143, 0.1837, 0.2143, 0.1837, 0.2857, 0.1633, 0.2857, 0.1633, 0.2857, 0.1837, 0.2857, 0.1837, 0.3571, 0.1633, 0.3571, 0.1633, 0.3571, 0.1837, 0.3571, 0.1837, 0.4286, 0.1633, 0.4286, 0.1633, 0.4286, 0.1837, 0.4286, 0.1837, 0.5, 0.1633, 0.5, 0.1837, 0.5, 0.2041, 0.5, 0.2041, 0.5714, 0.1837, 0.5714, 0.1837, 0.5714, 0.2041, 0.5714, 0.2041, 0.6429, 0.1837, 0.6429, 0.1837, 0.6429, 0.2041, 0.6429, 0.2041, 0.7143, 0.1837, 0.7143, 0.1837, 0.7143, 0.2041, 0.7143, 0.2041, 0.7857, 0.1837, 0.7857, 0.1837, 0.7857, 0.2041, 0.7857, 0.2041, 0.8571, 0.1837, 0.8571, 0.1837, 0.8571, 0.2041, 0.8571, 0.2041, 0.9286, 0.1837, 0.9286, 0.1837, 0.9286, 0.2041, 0.9286, 0.2041, 1.0, 0.1837, 1.0, 0.1837, -2.22e-16, 0.2041, -2.22e-16, 0.2041, 0.07143, 0.1837, 0.07143, 0.1837, 0.07143, 0.2041, 0.07143, 0.2041, 0.1429, 0.1837, 0.1429, 0.1837, 0.1429, 0.2041, 0.1429, 0.2041, 0.2143, 0.1837, 0.2143, 0.1837, 0.2143, 0.2041, 0.2143, 0.2041, 0.2857, 0.1837, 0.2857, 0.1837, 0.2857, 0.2041, 0.2857, 0.2041, 0.3571, 0.1837, 0.3571, 0.1837, 0.3571, 0.2041, 0.3571, 0.2041, 0.4286, 0.1837, 0.4286, 0.1837, 0.4286, 0.2041, 0.4286, 0.2041, 0.5, 0.1837, 0.5, 0.2041, 0.5, 0.2245, 0.5, 0.2245, 0.5714, 0.2041, 0.5714, 0.2041, 0.5714, 0.2245, 0.5714, 0.2245, 0.6429, 0.2041, 0.6429, 0.2041, 0.6429, 0.2245, 0.6429, 0.2245, 0.7143, 0.2041, 0.7143, 0.2041, 0.7143, 0.2245, 0.7143, 0.2245, 0.7857, 0.2041, 0.7857, 0.2041, 0.7857, 0.2245, 0.7857, 0.2245, 0.8571, 0.2041, 0.8571, 0.2041, 0.8571, 0.2245, 0.8571, 0.2245, 0.9286, 0.2041, 0.9286, 0.2041, 0.9286, 0.2245, 0.9286, 0.2245, 1.0, 0.2041, 1.0, 0.2041, -2.22e-16, 0.2245, -2.22e-16, 0.2245, 0.07143, 0.2041, 0.07143, 0.2041, 0.07143, 0.2245, 0.07143, 0.2245, 0.1429, 0.2041, 0.1429, 0.2041, 0.1429, 0.2245, 0.1429, 0.2245, 0.2143, 0.2041, 0.2143, 0.2041, 0.2143, 0.2245, 0.2143, 0.2245, 0.2857, 0.2041, 0.2857, 0.2041, 0.2857, 0.2245, 0.2857, 0.2245, 0.3571, 0.2041, 0.3571, 0.2041, 0.3571, 0.2245, 0.3571, 0.2245, 0.4286, 0.2041, 0.4286, 0.2041, 0.4286, 0.2245, 0.4286, 0.2245, 0.5, 0.2041, 0.5, 0.2245, 0.5, 0.2449, 0.5, 0.2449, 0.5714, 0.2245, 0.5714, 0.2245, 0.5714, 0.2449, 0.5714, 0.2449, 0.6429, 0.2245, 0.6429, 0.2245, 0.6429, 0.2449, 0.6429, 0.2449, 0.7143, 0.2245, 0.7143, 0.2245, 0.7143, 0.2449, 0.7143, 0.2449, 0.7857, 0.2245, 0.7857, 0.2245, 0.7857, 0.2449, 0.7857, 0.2449, 0.8571, 0.2245, 0.8571, 0.2245, 0.8571, 0.2449, 0.8571, 0.2449, 0.9286, 0.2245, 0.9286, 0.2245, 0.9286, 0.2449, 0.9286, 0.2449, 1.0, 0.2245, 1.0, 0.2245, -2.22e-16, 0.2449, -2.22e-16, 0.2449, 0.07143, 0.2245, 0.07143, 0.2245, 0.07143, 0.2449, 0.07143, 0.2449, 0.1429, 0.2245, 0.1429, 0.2245, 0.1429, 0.2449, 0.1429, 0.2449, 0.2143, 0.2245, 0.2143, 0.2245, 0.2143, 0.2449, 0.2143, 0.2449, 0.2857, 0.2245, 0.2857, 0.2245, 0.2857, 0.2449, 0.2857, 0.2449, 0.3571, 0.2245, 0.3571, 0.2245, 0.3571, 0.2449, 0.3571, 0.2449, 0.4286, 0.2245, 0.4286, 0.2245, 0.4286, 0.2449, 0.4286, 0.2449, 0.5, 0.2245, 0.5, 0.2449, 0.5, 0.2653, 0.5, 0.2653, 0.5714, 0.2449, 0.5714, 0.2449, 0.5714, 0.2653, 0.5714, 0.2653, 0.6429, 0.2449, 0.6429, 0.2449, 0.6429, 0.2653, 0.6429, 0.2653, 0.7143, 0.2449, 0.7143, 0.2449, 0.7143, 0.2653, 0.7143, 0.2653, 0.7857, 0.2449, 0.7857, 0.2449, 0.7857, 0.2653, 0.7857, 0.2653, 0.8571, 0.2449, 0.8571, 0.2449, 0.8571, 0.2653, 0.8571, 0.2653, 0.9286, 0.2449, 0.9286, 0.2449, 0.9286, 0.2653, 0.9286, 0.2653, 1.0, 0.2449, 1.0, 0.2449, -2.22e-16, 0.2653, -2.22e-16, 0.2653, 0.07143, 0.2449, 0.07143, 0.2449, 0.07143, 0.2653, 0.07143, 0.2653, 0.1429, 0.2449, 0.1429, 0.2449, 0.1429, 0.2653, 0.1429, 0.2653, 0.2143, 0.2449, 0.2143, 0.2449, 0.2143, 0.2653, 0.2143, 0.2653, 0.2857, 0.2449, 0.2857, 0.2449, 0.2857, 0.2653, 0.2857, 0.2653, 0.3571, 0.2449, 0.3571, 0.2449, 0.3571, 0.2653, 0.3571, 0.2653, 0.4286, 0.2449, 0.4286, 0.2449, 0.4286, 0.2653, 0.4286, 0.2653, 0.5, 0.2449, 0.5, 0.2653, 0.5, 0.2857, 0.5, 0.2857, 0.5714, 0.2653, 0.5714, 0.2653, 0.5714, 0.2857, 0.5714, 0.2857, 0.6429, 0.2653, 0.6429, 0.2653, 0.6429, 0.2857, 0.6429, 0.2857, 0.7143, 0.2653, 0.7143, 0.2653, 0.7143, 0.2857, 0.7143, 0.2857, 0.7857, 0.2653, 0.7857, 0.2653, 0.7857, 0.2857, 0.7857, 0.2857, 0.8571, 0.2653, 0.8571, 0.2653, 0.8571, 0.2857, 0.8571, 0.2857, 0.9286, 0.2653, 0.9286, 0.2653, 0.9286, 0.2857, 0.9286, 0.2857, 1.0, 0.2653, 1.0, 0.2653, -2.22e-16, 0.2857, -2.22e-16, 0.2857, 0.07143, 0.2653, 0.07143, 0.2653, 0.07143, 0.2857, 0.07143, 0.2857, 0.1429, 0.2653, 0.1429, 0.2653, 0.1429, 0.2857, 0.1429, 0.2857, 0.2143, 0.2653, 0.2143, 0.2653, 0.2143, 0.2857, 0.2143, 0.2857, 0.2857, 0.2653, 0.2857, 0.2653, 0.2857, 0.2857, 0.2857, 0.2857, 0.3571, 0.2653, 0.3571, 0.2653, 0.3571, 0.2857, 0.3571, 0.2857, 0.4286, 0.2653, 0.4286, 0.2653, 0.4286, 0.2857, 0.4286, 0.2857, 0.5, 0.2653, 0.5, 0.2857, 0.5, 0.3061, 0.5, 0.3061, 0.5714, 0.2857, 0.5714, 0.2857, 0.5714, 0.3061, 0.5714, 0.3061, 0.6429, 0.2857, 0.6429, 0.2857, 0.6429, 0.3061, 0.6429, 0.3061, 0.7143, 0.2857, 0.7143, 0.2857, 0.7143, 0.3061, 0.7143, 0.3061, 0.7857, 0.2857, 0.7857, 0.2857, 0.7857, 0.3061, 0.7857, 0.3061, 0.8571, 0.2857, 0.8571, 0.2857, 0.8571, 0.3061, 0.8571, 0.3061, 0.9286, 0.2857, 0.9286, 0.2857, 0.9286, 0.3061, 0.9286, 0.3061, 1.0, 0.2857, 1.0, 0.2857, -2.22e-16, 0.3061, -2.22e-16, 0.3061, 0.07143, 0.2857, 0.07143, 0.2857, 0.07143, 0.3061, 0.07143, 0.3061, 0.1429, 0.2857, 0.1429, 0.2857, 0.1429, 0.3061, 0.1429, 0.3061, 0.2143, 0.2857, 0.2143, 0.2857, 0.2143, 0.3061, 0.2143, 0.3061, 0.2857, 0.2857, 0.2857, 0.2857, 0.2857, 0.3061, 0.2857, 0.3061, 0.3571, 0.2857, 0.3571, 0.2857, 0.3571, 0.3061, 0.3571, 0.3061, 0.4286, 0.2857, 0.4286, 0.2857, 0.4286, 0.3061, 0.4286, 0.3061, 0.5, 0.2857, 0.5, 0.3061, 0.5, 0.3265, 0.5, 0.3265, 0.5714, 0.3061, 0.5714, 0.3061, 0.5714, 0.3265, 0.5714, 0.3265, 0.6429, 0.3061, 0.6429, 0.3061, 0.6429, 0.3265, 0.6429, 0.3265, 0.7143, 0.3061, 0.7143, 0.3061, 0.7143, 0.3265, 0.7143, 0.3265, 0.7857, 0.3061, 0.7857, 0.3061, 0.7857, 0.3265, 0.7857, 0.3265, 0.8571, 0.3061, 0.8571, 0.3061, 0.8571, 0.3265, 0.8571, 0.3265, 0.9286, 0.3061, 0.9286, 0.3061, 0.9286, 0.3265, 0.9286, 0.3265, 1.0, 0.3061, 1.0, 0.3061, -2.22e-16, 0.3265, -2.22e-16, 0.3265, 0.07143, 0.3061, 0.07143, 0.3061, 0.07143, 0.3265, 0.07143, 0.3265, 0.1429, 0.3061, 0.1429, 0.3061, 0.1429, 0.3265, 0.1429, 0.3265, 0.2143, 0.3061, 0.2143, 0.3061, 0.2143, 0.3265, 0.2143, 0.3265, 0.2857, 0.3061, 0.2857, 0.3061, 0.2857, 0.3265, 0.2857, 0.3265, 0.3571, 0.3061, 0.3571, 0.3061, 0.3571, 0.3265, 0.3571, 0.3265, 0.4286, 0.3061, 0.4286, 0.3061, 0.4286, 0.3265, 0.4286, 0.3265, 0.5, 0.3061, 0.5, 0.3265, 0.5, 0.3469, 0.5, 0.3469, 0.5714, 0.3265, 0.5714, 0.3265, 0.5714, 0.3469, 0.5714, 0.3469, 0.6429, 0.3265, 0.6429, 0.3265, 0.6429, 0.3469, 0.6429, 0.3469, 0.7143, 0.3265, 0.7143, 0.3265, 0.7143, 0.3469, 0.7143, 0.3469, 0.7857, 0.3265, 0.7857, 0.3265, 0.7857, 0.3469, 0.7857, 0.3469, 0.8571, 0.3265, 0.8571, 0.3265, 0.8571, 0.3469, 0.8571, 0.3469, 0.9286, 0.3265, 0.9286, 0.3265, 0.9286, 0.3469, 0.9286, 0.3469, 1.0, 0.3265, 1.0, 0.3265, -2.22e-16, 0.3469, -2.22e-16, 0.3469, 0.07143, 0.3265, 0.07143, 0.3265, 0.07143, 0.3469, 0.07143, 0.3469, 0.1429, 0.3265, 0.1429, 0.3265, 0.1429, 0.3469, 0.1429, 0.3469, 0.2143, 0.3265, 0.2143, 0.3265, 0.2143, 0.3469, 0.2143, 0.3469, 0.2857, 0.3265, 0.2857, 0.3265, 0.2857, 0.3469, 0.2857, 0.3469, 0.3571, 0.3265, 0.3571, 0.3265, 0.3571, 0.3469, 0.3571, 0.3469, 0.4286, 0.3265, 0.4286, 0.3265, 0.4286, 0.3469, 0.4286, 0.3469, 0.5, 0.3265, 0.5, 0.3469, 0.5, 0.3673, 0.5, 0.3673, 0.5714, 0.3469, 0.5714, 0.3469, 0.5714, 0.3673, 0.5714, 0.3673, 0.6429, 0.3469, 0.6429, 0.3469, 0.6429, 0.3673, 0.6429, 0.3673, 0.7143, 0.3469, 0.7143, 0.3469, 0.7143, 0.3673, 0.7143, 0.3673, 0.7857, 0.3469, 0.7857, 0.3469, 0.7857, 0.3673, 0.7857, 0.3673, 0.8571, 0.3469, 0.8571, 0.3469, 0.8571, 0.3673, 0.8571, 0.3673, 0.9286, 0.3469, 0.9286, 0.3469, 0.9286, 0.3673, 0.9286, 0.3673, 1.0, 0.3469, 1.0, 0.3469, -2.22e-16, 0.3673, -2.22e-16, 0.3673, 0.07143, 0.3469, 0.07143, 0.3469, 0.07143, 0.3673, 0.07143, 0.3673, 0.1429, 0.3469, 0.1429, 0.3469, 0.1429, 0.3673, 0.1429, 0.3673, 0.2143, 0.3469, 0.2143, 0.3469, 0.2143, 0.3673, 0.2143, 0.3673, 0.2857, 0.3469, 0.2857, 0.3469, 0.2857, 0.3673, 0.2857, 0.3673, 0.3571, 0.3469, 0.3571, 0.3469, 0.3571, 0.3673, 0.3571, 0.3673, 0.4286, 0.3469, 0.4286, 0.3469, 0.4286, 0.3673, 0.4286, 0.3673, 0.5, 0.3469, 0.5, 0.3673, 0.5, 0.3878, 0.5, 0.3878, 0.5714, 0.3673, 0.5714, 0.3673, 0.5714, 0.3878, 0.5714, 0.3878, 0.6429, 0.3673, 0.6429, 0.3673, 0.6429, 0.3878, 0.6429, 0.3878, 0.7143, 0.3673, 0.7143, 0.3673, 0.7143, 0.3878, 0.7143, 0.3878, 0.7857, 0.3673, 0.7857, 0.3673, 0.7857, 0.3878, 0.7857, 0.3878, 0.8571, 0.3673, 0.8571, 0.3673, 0.8571, 0.3878, 0.8571, 0.3878, 0.9286, 0.3673, 0.9286, 0.3673, 0.9286, 0.3878, 0.9286, 0.3878, 1.0, 0.3673, 1.0, 0.3673, -2.22e-16, 0.3878, -2.22e-16, 0.3878, 0.07143, 0.3673, 0.07143, 0.3673, 0.07143, 0.3878, 0.07143, 0.3878, 0.1429, 0.3673, 0.1429, 0.3673, 0.1429, 0.3878, 0.1429, 0.3878, 0.2143, 0.3673, 0.2143, 0.3673, 0.2143, 0.3878, 0.2143, 0.3878, 0.2857, 0.3673, 0.2857, 0.3673, 0.2857, 0.3878, 0.2857, 0.3878, 0.3571, 0.3673, 0.3571, 0.3673, 0.3571, 0.3878, 0.3571, 0.3878, 0.4286, 0.3673, 0.4286, 0.3673, 0.4286, 0.3878, 0.4286, 0.3878, 0.5, 0.3673, 0.5, 0.3878, 0.5, 0.4082, 0.5, 0.4082, 0.5714, 0.3878, 0.5714, 0.3878, 0.5714, 0.4082, 0.5714, 0.4082, 0.6429, 0.3878, 0.6429, 0.3878, 0.6429, 0.4082, 0.6429, 0.4082, 0.7143, 0.3878, 0.7143, 0.3878, 0.7143, 0.4082, 0.7143, 0.4082, 0.7857, 0.3878, 0.7857, 0.3878, 0.7857, 0.4082, 0.7857, 0.4082, 0.8571, 0.3878, 0.8571, 0.3878, 0.8571, 0.4082, 0.8571, 0.4082, 0.9286, 0.3878, 0.9286, 0.3878, 0.9286, 0.4082, 0.9286, 0.4082, 1.0, 0.3878, 1.0, 0.3878, -2.22e-16, 0.4082, -2.22e-16, 0.4082, 0.07143, 0.3878, 0.07143, 0.3878, 0.07143, 0.4082, 0.07143, 0.4082, 0.1429, 0.3878, 0.1429, 0.3878, 0.1429, 0.4082, 0.1429, 0.4082, 0.2143, 0.3878, 0.2143, 0.3878, 0.2143, 0.4082, 0.2143, 0.4082, 0.2857, 0.3878, 0.2857, 0.3878, 0.2857, 0.4082, 0.2857, 0.4082, 0.3571, 0.3878, 0.3571, 0.3878, 0.3571, 0.4082, 0.3571, 0.4082, 0.4286, 0.3878, 0.4286, 0.3878, 0.4286, 0.4082, 0.4286, 0.4082, 0.5, 0.3878, 0.5, 0.4082, 0.5, 0.4286, 0.5, 0.4286, 0.5714, 0.4082, 0.5714, 0.4082, 0.5714, 0.4286, 0.5714, 0.4286, 0.6429, 0.4082, 0.6429, 0.4082, 0.6429, 0.4286, 0.6429, 0.4286, 0.7143, 0.4082, 0.7143, 0.4082, 0.7143, 0.4286, 0.7143, 0.4286, 0.7857, 0.4082, 0.7857, 0.4082, 0.7857, 0.4286, 0.7857, 0.4286, 0.8571, 0.4082, 0.8571, 0.4082, 0.8571, 0.4286, 0.8571, 0.4286, 0.9286, 0.4082, 0.9286, 0.4082, 0.9286, 0.4286, 0.9286, 0.4286, 1.0, 0.4082, 1.0, 0.4082, -2.22e-16, 0.4286, -2.22e-16, 0.4286, 0.07143, 0.4082, 0.07143, 0.4082, 0.07143, 0.4286, 0.07143, 0.4286, 0.1429, 0.4082, 0.1429, 0.4082, 0.1429, 0.4286, 0.1429, 0.4286, 0.2143, 0.4082, 0.2143, 0.4082, 0.2143, 0.4286, 0.2143, 0.4286, 0.2857, 0.4082, 0.2857, 0.4082, 0.2857, 0.4286, 0.2857, 0.4286, 0.3571, 0.4082, 0.3571, 0.4082, 0.3571, 0.4286, 0.3571, 0.4286, 0.4286, 0.4082, 0.4286, 0.4082, 0.4286, 0.4286, 0.4286, 0.4286, 0.5, 0.4082, 0.5, 0.4286, 0.5, 0.449, 0.5, 0.449, 0.5714, 0.4286, 0.5714, 0.4286, 0.5714, 0.449, 0.5714, 0.449, 0.6429, 0.4286, 0.6429, 0.4286, 0.6429, 0.449, 0.6429, 0.449, 0.7143, 0.4286, 0.7143, 0.4286, 0.7143, 0.449, 0.7143, 0.449, 0.7857, 0.4286, 0.7857, 0.4286, 0.7857, 0.449, 0.7857, 0.449, 0.8571, 0.4286, 0.8571, 0.4286, 0.8571, 0.449, 0.8571, 0.449, 0.9286, 0.4286, 0.9286, 0.4286, 0.9286, 0.449, 0.9286, 0.449, 1.0, 0.4286, 1.0, 0.4286, -2.22e-16, 0.449, -2.22e-16, 0.449, 0.07143, 0.4286, 0.07143, 0.4286, 0.07143, 0.449, 0.07143, 0.449, 0.1429, 0.4286, 0.1429, 0.4286, 0.1429, 0.449, 0.1429, 0.449, 0.2143, 0.4286, 0.2143, 0.4286, 0.2143, 0.449, 0.2143, 0.449, 0.2857, 0.4286, 0.2857, 0.4286, 0.2857, 0.449, 0.2857, 0.449, 0.3571, 0.4286, 0.3571, 0.4286, 0.3571, 0.449, 0.3571, 0.449, 0.4286, 0.4286, 0.4286, 0.4286, 0.4286, 0.449, 0.4286, 0.449, 0.5, 0.4286, 0.5, 0.449, 0.5, 0.4694, 0.5, 0.4694, 0.5714, 0.449, 0.5714, 0.449, 0.5714, 0.4694, 0.5714, 0.4694, 0.6429, 0.449, 0.6429, 0.449, 0.6429, 0.4694, 0.6429, 0.4694, 0.7143, 0.449, 0.7143, 0.449, 0.7143, 0.4694, 0.7143, 0.4694, 0.7857, 0.449, 0.7857, 0.449, 0.7857, 0.4694, 0.7857, 0.4694, 0.8571, 0.449, 0.8571, 0.449, 0.8571, 0.4694, 0.8571, 0.4694, 0.9286, 0.449, 0.9286, 0.449, 0.9286, 0.4694, 0.9286, 0.4694, 1.0, 0.449, 1.0, 0.449, -2.22e-16, 0.4694, -2.22e-16, 0.4694, 0.07143, 0.449, 0.07143, 0.449, 0.07143, 0.4694, 0.07143, 0.4694, 0.1429, 0.449, 0.1429, 0.449, 0.1429, 0.4694, 0.1429, 0.4694, 0.2143, 0.449, 0.2143, 0.449, 0.2143, 0.4694, 0.2143, 0.4694, 0.2857, 0.449, 0.2857, 0.449, 0.2857, 0.4694, 0.2857, 0.4694, 0.3571, 0.449, 0.3571, 0.449, 0.3571, 0.4694, 0.3571, 0.4694, 0.4286, 0.449, 0.4286, 0.449, 0.4286, 0.4694, 0.4286, 0.4694, 0.5, 0.449, 0.5, 0.4694, 0.5, 0.4898, 0.5, 0.4898, 0.5714, 0.4694, 0.5714, 0.4694, 0.5714, 0.4898, 0.5714, 0.4898, 0.6429, 0.4694, 0.6429, 0.4694, 0.6429, 0.4898, 0.6429, 0.4898, 0.7143, 0.4694, 0.7143, 0.4694, 0.7143, 0.4898, 0.7143, 0.4898, 0.7857, 0.4694, 0.7857, 0.4694, 0.7857, 0.4898, 0.7857, 0.4898, 0.8571, 0.4694, 0.8571, 0.4694, 0.8571, 0.4898, 0.8571, 0.4898, 0.9286, 0.4694, 0.9286, 0.4694, 0.9286, 0.4898, 0.9286, 0.4898, 1.0, 0.4694, 1.0, 0.4694, -2.22e-16, 0.4898, -2.22e-16, 0.4898, 0.07143, 0.4694, 0.07143, 0.4694, 0.07143, 0.4898, 0.07143, 0.4898, 0.1429, 0.4694, 0.1429, 0.4694, 0.1429, 0.4898, 0.1429, 0.4898, 0.2143, 0.4694, 0.2143, 0.4694, 0.2143, 0.4898, 0.2143, 0.4898, 0.2857, 0.4694, 0.2857, 0.4694, 0.2857, 0.4898, 0.2857, 0.4898, 0.3571, 0.4694, 0.3571, 0.4694, 0.3571, 0.4898, 0.3571, 0.4898, 0.4286, 0.4694, 0.4286, 0.4694, 0.4286, 0.4898, 0.4286, 0.4898, 0.5, 0.4694, 0.5, 0.4898, 0.5, 0.5102, 0.5, 0.5102, 0.5714, 0.4898, 0.5714, 0.4898, 0.5714, 0.5102, 0.5714, 0.5102, 0.6429, 0.4898, 0.6429, 0.4898, 0.6429, 0.5102, 0.6429, 0.5102, 0.7143, 0.4898, 0.7143, 0.4898, 0.7143, 0.5102, 0.7143, 0.5102, 0.7857, 0.4898, 0.7857, 0.4898, 0.7857, 0.5102, 0.7857, 0.5102, 0.8571, 0.4898, 0.8571, 0.4898, 0.8571, 0.5102, 0.8571, 0.5102, 0.9286, 0.4898, 0.9286, 0.4898, 0.9286, 0.5102, 0.9286, 0.5102, 1.0, 0.4898, 1.0, 0.4898, -2.22e-16, 0.5102, -2.22e-16, 0.5102, 0.07143, 0.4898, 0.07143, 0.4898, 0.07143, 0.5102, 0.07143, 0.5102, 0.1429, 0.4898, 0.1429, 0.4898, 0.1429, 0.5102, 0.1429, 0.5102, 0.2143, 0.4898, 0.2143, 0.4898, 0.2143, 0.5102, 0.2143, 0.5102, 0.2857, 0.4898, 0.2857, 0.4898, 0.2857, 0.5102, 0.2857, 0.5102, 0.3571, 0.4898, 0.3571, 0.4898, 0.3571, 0.5102, 0.3571, 0.5102, 0.4286, 0.4898, 0.4286, 0.4898, 0.4286, 0.5102, 0.4286, 0.5102, 0.5, 0.4898, 0.5])
me_torus.update()

# ---- objects
ob_torus = bpy.data.objects.new('Torus', me_torus)

# ---- transforms, parenting, visibility, modifiers, constraints
ob_torus.location = (0.0, 0.0, 0.0)

# ---- collection membership
col_collection.objects.link(ob_torus)

# ---- scene / render settings (as saved in the file)
scene.frame_start = 1; scene.frame_end = 250; scene.frame_set(1)
scene.render.engine = 'BLENDER_EEVEE_NEXT'
bpy.context.view_layer.update()

# ---- added for rendering (the .blend has no active camera and no usable light): camera, sun
cam_auto = bpy.data.cameras.new('AutoCamera')
cam_auto.lens = 50.0
cam_auto.sensor_width = 36.0
cam_auto.clip_end = 1000.0
ob_auto_camera = bpy.data.objects.new('AutoCamera', cam_auto)
scene.collection.objects.link(ob_auto_camera)
ob_auto_camera.location = (3.3009, -3.95953, 2.63969)
ob_auto_camera.rotation_euler = (1.09748, -7.21219e-08, 0.694738)
scene.camera = ob_auto_camera
light_auto_sun = bpy.data.lights.new('AutoSun', 'SUN')
light_auto_sun.energy = 3.0
light_auto_sun.angle = 0.0523599
ob_auto_sun = bpy.data.objects.new('AutoSun', light_auto_sun)
scene.collection.objects.link(ob_auto_sun)
ob_auto_sun.rotation_euler = (0.872665, 0.174533, 0.523599)
bpy.context.view_layer.update()
